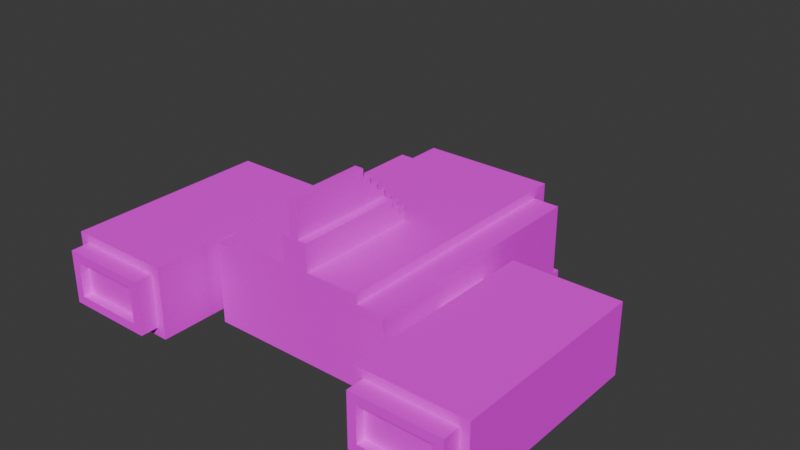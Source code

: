 # Source: SpaceShipVoxel.blend  (saved by Blender 4.5.88; exported with 4.5.12 LTS)
import bpy
from mathutils import Matrix  # noqa: F401  (used for matrix-valued properties, if any)

bpy.ops.wm.read_factory_settings(use_empty=True)
scene = bpy.context.scene
scene.name = 'Scene'

# ---- collections
col_collection = bpy.data.collections.new('Collection'); scene.collection.children.link(col_collection)

# ---- images (referenced by path relative to the original .blend; pixels are not part of the script)
import os
ASSET_DIR = os.environ.get("B2B_ASSET_DIR", "")  # directory of the original .blend (textures are referenced by path, not embedded)
HERE = os.path.dirname(os.path.abspath(__file__))  # packed textures are extracted next to this script under _unpacked/

def load_image(name, relpath, width, height, colorspace="sRGB"):
    """Load a texture the original file referenced (path relative to the .blend, or extracted next to this script)."""
    p = next((c for c in (os.path.join(HERE, relpath), os.path.join(ASSET_DIR, relpath)) if relpath and os.path.exists(c)), "")
    if p:
        img = bpy.data.images.load(p, check_existing=True)
        img.name = name
    else:  # same state as the original file: an image datablock whose file is absent (Cycles renders it pink)
        img = bpy.data.images.new(name, width, height)
        img.source = "FILE"
        img.filepath = "//" + (relpath or name)
    img.colorspace_settings.name = colorspace
    return img
img_playership_png = load_image('PlayerShip.png', 'PlayerShip.png', 1024, 1024, 'sRGB')

# ---- materials (node trees are filled in below, after node groups)
mat_palette = bpy.data.materials.new('palette')
mat_palette.diffuse_color = (1.0, 1.0, 1.0, 1.0)
mat_palette.roughness = 1.0

# ---- material node trees
mat_palette.use_nodes = True; mat_palette.node_tree.nodes.clear()
_N = mat_palette.node_tree.nodes; _L = mat_palette.node_tree.links
n0 = _N.new('ShaderNodeBsdfPrincipled'); n0.name = 'Principled BSDF'; n0.location = (0, 300)
n0.inputs[2].default_value = 1.0
n0.inputs[13].default_value = 0.0
n1 = _N.new('ShaderNodeOutputMaterial'); n1.name = 'Material Output'; n1.location = (280, 300)
n2 = _N.new('ShaderNodeTexImage'); n2.name = 'Image Texture'; n2.location = (-480, 300)
n2.image = img_playership_png
_L.new(n2.outputs[0], n0.inputs[0])
_L.new(n0.outputs[0], n1.inputs[0])
n1.is_active_output = True

# ---- world
world_world = bpy.data.worlds.new('World'); scene.world = world_world
world_world.use_nodes = True; world_world.node_tree.nodes.clear()
_N = world_world.node_tree.nodes; _L = world_world.node_tree.links
n0 = _N.new('ShaderNodeOutputWorld'); n0.name = 'World Output'; n0.location = (200, 100)
n1 = _N.new('ShaderNodeBackground'); n1.name = 'Background'; n1.location = (-200, 100)
n1.inputs[0].default_value = (0.05088, 0.05088, 0.05088, 1.0)
_L.new(n1.outputs[0], n0.inputs[0])
n0.is_active_output = True
world_world.color = (0.05088, 0.05088, 0.05088)
world_world.sun_shadow_jitter_overblur = 0.0

# ---- meshes
me_untitled = bpy.data.meshes.new('Untitled')
me_untitled.from_pydata([(-0.6125, -0.4522, -0.03429), (-0.6125, -0.4022, -0.03429), (-0.6125, -0.2522, -0.03429), (-0.6125, 0.1228, -0.03429), (-0.6125, -0.4522, 0.1657), (-0.6125, -0.4022, 0.1657), (-0.6125, -0.2522, 0.1657), (-0.6125, 0.1228, 0.1657), (-0.5875, -0.5022, -0.009292), (-0.5875, -0.4522, -0.009292), (-0.5875, -0.5022, 0.1407), (-0.5875, -0.4522, 0.1407), (-0.3625, -0.5022, 0.01571), (-0.3625, -0.4772, 0.01571), (-0.3625, 0.07281, 0.01571), (-0.3625, 0.09781, 0.01571), (-0.3625, -0.5022, 0.1157), (-0.3625, -0.4772, 0.1157), (-0.3625, 0.07281, 0.1157), (-0.3625, 0.09781, 0.1157), (-0.3375, 0.09781, -0.009292), (-0.3375, 0.1228, -0.009292), (-0.3375, 0.09781, 0.1407), (-0.3375, 0.1228, 0.1407), (-0.2625, -0.3022, -0.03429), (-0.2625, 0.3978, -0.03429), (-0.2625, 0.4228, -0.03429), (-0.2625, 0.3978, -0.009292), (-0.2625, 0.4228, -0.009292), (-0.2625, -0.3022, 0.04071), (-0.2625, 0.3978, 0.04071), (-0.2625, -0.1022, 0.06571), (-0.2625, 0.07281, 0.06571), (-0.2625, -0.1022, 0.1157), (-0.2625, 0.07281, 0.1157), (-0.2625, -0.3022, 0.1907), (-0.2625, 0.3978, 0.1907), (-0.1875, 0.3978, 0.06571), (-0.1875, 0.4478, 0.06571), (-0.1875, -0.3022, 0.1907), (-0.1875, 0.09781, 0.1907), (-0.1875, 0.3978, 0.1907), (-0.1875, -0.3022, 0.2157), (-0.1875, 0.09781, 0.2157), (-0.1875, 0.4478, 0.2157), (-0.0875, 0.3978, -0.009292), (-0.0875, 0.4228, -0.009292), (-0.0875, 0.3978, 0.04071), (-0.0875, 0.4228, 0.04071), (-0.0625, 0.4228, -0.03429), (-0.0625, 0.5478, -0.03429), (-0.0625, 0.5978, -0.03429), (-0.0625, 0.6478, -0.03429), (-0.0625, 0.4228, 0.04071), (-0.0625, 0.5478, 0.04071), (-0.0625, 0.5978, 0.04071), (-0.0625, 0.6478, 0.04071), (-0.0375, -0.3022, 0.2157), (-0.0375, 0.04781, 0.2157), (-0.0375, 0.02281, 0.2407), (-0.0375, 0.04781, 0.2407), (-0.0375, -0.00219, 0.2657), (-0.0375, 0.02281, 0.2657), (-0.0375, -0.3022, 0.2907), (-0.0375, -0.00219, 0.2907), (-0.0125, 0.04781, 0.2157), (-0.0125, 0.07281, 0.2157), (-0.0125, 0.02281, 0.2407), (-0.0125, 0.04781, 0.2407), (-0.0125, 0.07281, 0.2407), (-0.0125, -0.00219, 0.2657), (-0.0125, 0.02281, 0.2657), (-0.0125, 0.04781, 0.2657), (-0.0125, -0.3022, 0.2907), (-0.0125, -0.00219, 0.2907), (-0.0125, 0.02281, 0.2907), (-0.0125, -0.02719, 0.3157), (-0.0125, -0.00219, 0.3157), (-0.0125, -0.05219, 0.3407), (-0.0125, -0.02719, 0.3407), (-0.0125, -0.07719, 0.3657), (-0.0125, -0.05219, 0.3657), (-0.0125, -0.3022, 0.3907), (-0.0125, -0.07719, 0.3907), (0.0375, 0.5978, -0.009292), (0.0375, 0.6478, -0.009292), (0.0375, 0.5978, 0.01571), (0.0375, 0.6478, 0.01571), (0.3125, -0.4522, -0.03429), (0.3125, -0.4022, -0.03429), (0.3125, -0.2522, -0.03429), (0.3125, 0.1228, -0.03429), (0.3125, -0.1022, 0.06571), (0.3125, 0.07281, 0.06571), (0.3125, -0.1022, 0.1157), (0.3125, 0.07281, 0.1157), (0.3125, -0.4522, 0.1657), (0.3125, -0.4022, 0.1657), (0.3125, -0.2522, 0.1657), (0.3125, 0.1228, 0.1657), (0.3375, -0.5022, -0.009292), (0.3375, -0.4522, -0.009292), (0.3375, -0.5022, 0.1407), (0.3375, -0.4522, 0.1407), (0.5625, -0.5022, 0.01571), (0.5625, -0.4772, 0.01571), (0.5625, 0.07281, 0.01571), (0.5625, 0.09781, 0.01571), (0.5625, -0.5022, 0.1157), (0.5625, -0.4772, 0.1157), (0.5625, 0.07281, 0.1157), (0.5625, 0.09781, 0.1157), (0.5875, 0.09781, -0.009292), (0.5875, 0.1228, -0.009292), (0.5875, 0.09781, 0.1407), (0.5875, 0.1228, 0.1407), (-0.5875, 0.09781, -0.009292), (-0.5875, 0.1228, -0.009292), (-0.5875, 0.09781, 0.1407), (-0.5875, 0.1228, 0.1407), (-0.5625, -0.5022, 0.01571), (-0.5625, -0.4772, 0.01571), (-0.5625, 0.07281, 0.01571), (-0.5625, 0.09781, 0.01571), (-0.5625, -0.5022, 0.1157), (-0.5625, -0.4772, 0.1157), (-0.5625, 0.07281, 0.1157), (-0.5625, 0.09781, 0.1157), (-0.3375, -0.5022, -0.009292), (-0.3375, -0.4522, -0.009292), (-0.3375, -0.5022, 0.1407), (-0.3375, -0.4522, 0.1407), (-0.3125, -0.4522, -0.03429), (-0.3125, -0.4022, -0.03429), (-0.3125, -0.2522, -0.03429), (-0.3125, 0.1228, -0.03429), (-0.3125, -0.1022, 0.06571), (-0.3125, 0.07281, 0.06571), (-0.3125, -0.1022, 0.1157), (-0.3125, 0.07281, 0.1157), (-0.3125, -0.4522, 0.1657), (-0.3125, -0.4022, 0.1657), (-0.3125, -0.2522, 0.1657), (-0.3125, 0.1228, 0.1657), (-0.0375, 0.5978, -0.009292), (-0.0375, 0.6478, -0.009292), (-0.0375, 0.5978, 0.01571), (-0.0375, 0.6478, 0.01571), (0.0125, 0.04781, 0.2157), (0.0125, 0.07281, 0.2157), (0.0125, 0.02281, 0.2407), (0.0125, 0.04781, 0.2407), (0.0125, 0.07281, 0.2407), (0.0125, -0.00219, 0.2657), (0.0125, 0.02281, 0.2657), (0.0125, 0.04781, 0.2657), (0.0125, -0.3022, 0.2907), (0.0125, -0.00219, 0.2907), (0.0125, 0.02281, 0.2907), (0.0125, -0.02719, 0.3157), (0.0125, -0.00219, 0.3157), (0.0125, -0.05219, 0.3407), (0.0125, -0.02719, 0.3407), (0.0125, -0.07719, 0.3657), (0.0125, -0.05219, 0.3657), (0.0125, -0.3022, 0.3907), (0.0125, -0.07719, 0.3907), (0.0375, -0.3022, 0.2157), (0.0375, 0.04781, 0.2157), (0.0375, 0.02281, 0.2407), (0.0375, 0.04781, 0.2407), (0.0375, -0.00219, 0.2657), (0.0375, 0.02281, 0.2657), (0.0375, -0.3022, 0.2907), (0.0375, -0.00219, 0.2907), (0.0625, 0.4228, -0.03429), (0.0625, 0.5478, -0.03429), (0.0625, 0.5978, -0.03429), (0.0625, 0.6478, -0.03429), (0.0625, 0.4228, 0.04071), (0.0625, 0.5478, 0.04071), (0.0625, 0.5978, 0.04071), (0.0625, 0.6478, 0.04071), (0.0875, 0.3978, -0.009292), (0.0875, 0.4228, -0.009292), (0.0875, 0.3978, 0.04071), (0.0875, 0.4228, 0.04071), (0.1875, 0.3978, 0.06571), (0.1875, 0.4478, 0.06571), (0.1875, -0.3022, 0.1907), (0.1875, 0.09781, 0.1907), (0.1875, 0.3978, 0.1907), (0.1875, -0.3022, 0.2157), (0.1875, 0.09781, 0.2157), (0.1875, 0.4478, 0.2157), (0.2625, -0.3022, -0.03429), (0.2625, 0.3978, -0.03429), (0.2625, 0.4228, -0.03429), (0.2625, 0.3978, -0.009292), (0.2625, 0.4228, -0.009292), (0.2625, -0.3022, 0.04071), (0.2625, 0.3978, 0.04071), (0.2625, -0.1022, 0.06571), (0.2625, 0.07281, 0.06571), (0.2625, -0.1022, 0.1157), (0.2625, 0.07281, 0.1157), (0.2625, -0.3022, 0.1907), (0.2625, 0.3978, 0.1907), (0.3375, 0.09781, -0.009292), (0.3375, 0.1228, -0.009292), (0.3375, 0.09781, 0.1407), (0.3375, 0.1228, 0.1407), (0.3625, -0.5022, 0.01571), (0.3625, -0.4772, 0.01571), (0.3625, 0.07281, 0.01571), (0.3625, 0.09781, 0.01571), (0.3625, -0.5022, 0.1157), (0.3625, -0.4772, 0.1157), (0.3625, 0.07281, 0.1157), (0.3625, 0.09781, 0.1157), (0.5875, -0.5022, -0.009292), (0.5875, -0.4522, -0.009292), (0.5875, -0.5022, 0.1407), (0.5875, -0.4522, 0.1407), (0.6125, -0.4522, -0.03429), (0.6125, -0.4022, -0.03429), (0.6125, -0.2522, -0.03429), (0.6125, 0.1228, -0.03429), (0.6125, -0.4522, 0.1657), (0.6125, -0.4022, 0.1657), (0.6125, -0.2522, 0.1657), (0.6125, 0.1228, 0.1657), (-0.5875, -0.5022, -0.009292), (-0.5875, -0.5022, 0.1407), (-0.5625, -0.5022, 0.01571), (-0.5625, -0.5022, 0.1157), (-0.3625, -0.5022, 0.01571), (-0.3625, -0.5022, 0.1157), (-0.3375, -0.5022, -0.009292), (-0.3375, -0.5022, 0.1407), (0.3375, -0.5022, -0.009292), (0.3375, -0.5022, 0.1407), (0.3625, -0.5022, 0.01571), (0.3625, -0.5022, 0.1157), (0.5625, -0.5022, 0.01571), (0.5625, -0.5022, 0.1157), (0.5875, -0.5022, -0.009292), (0.5875, -0.5022, 0.1407), (-0.5625, -0.4772, 0.01571), (-0.5625, -0.4772, 0.1157), (-0.3625, -0.4772, 0.01571), (-0.3625, -0.4772, 0.1157), (0.3625, -0.4772, 0.01571), (0.3625, -0.4772, 0.1157), (0.5625, -0.4772, 0.01571), (0.5625, -0.4772, 0.1157), (-0.6125, -0.4522, -0.03429), (-0.6125, -0.4522, 0.1657), (-0.5875, -0.4522, -0.009292), (-0.5875, -0.4522, 0.1407), (-0.3375, -0.4522, -0.009292), (-0.3375, -0.4522, 0.1407), (-0.3125, -0.4522, -0.03429), (-0.3125, -0.4522, 0.1657), (0.3125, -0.4522, -0.03429), (0.3125, -0.4522, 0.1657), (0.3375, -0.4522, -0.009292), (0.3375, -0.4522, 0.1407), (0.5875, -0.4522, -0.009292), (0.5875, -0.4522, 0.1407), (0.6125, -0.4522, -0.03429), (0.6125, -0.4522, 0.1657), (-0.2625, -0.3022, -0.03429), (-0.2625, -0.3022, 0.04071), (-0.2625, -0.3022, 0.1907), (-0.1875, -0.3022, 0.1907), (-0.1875, -0.3022, 0.2157), (-0.0375, -0.3022, 0.2157), (-0.0375, -0.3022, 0.2907), (-0.0125, -0.3022, 0.2907), (-0.0125, -0.3022, 0.3907), (0.0125, -0.3022, 0.2907), (0.0125, -0.3022, 0.3907), (0.0375, -0.3022, 0.2157), (0.0375, -0.3022, 0.2907), (0.1875, -0.3022, 0.1907), (0.1875, -0.3022, 0.2157), (0.2625, -0.3022, -0.03429), (0.2625, -0.3022, 0.04071), (0.2625, -0.3022, 0.1907), (-0.3125, -0.1022, 0.06571), (-0.3125, -0.1022, 0.1157), (-0.2625, -0.1022, 0.06571), (-0.2625, -0.1022, 0.1157), (0.2625, -0.1022, 0.06571), (0.2625, -0.1022, 0.1157), (0.3125, -0.1022, 0.06571), (0.3125, -0.1022, 0.1157), (-0.0125, -0.07719, 0.3657), (-0.0125, -0.07719, 0.3907), (0.0125, -0.07719, 0.3657), (0.0125, -0.07719, 0.3907), (-0.0125, -0.05219, 0.3407), (-0.0125, -0.05219, 0.3657), (0.0125, -0.05219, 0.3407), (0.0125, -0.05219, 0.3657), (-0.0125, -0.02719, 0.3157), (-0.0125, -0.02719, 0.3407), (0.0125, -0.02719, 0.3157), (0.0125, -0.02719, 0.3407), (-0.0375, -0.00219, 0.2657), (-0.0375, -0.00219, 0.2907), (-0.0125, -0.00219, 0.2657), (-0.0125, -0.00219, 0.2907), (-0.0125, -0.00219, 0.3157), (0.0125, -0.00219, 0.2657), (0.0125, -0.00219, 0.2907), (0.0125, -0.00219, 0.3157), (0.0375, -0.00219, 0.2657), (0.0375, -0.00219, 0.2907), (-0.0375, 0.02281, 0.2407), (-0.0375, 0.02281, 0.2657), (-0.0125, 0.02281, 0.2407), (-0.0125, 0.02281, 0.2657), (-0.0125, 0.02281, 0.2907), (0.0125, 0.02281, 0.2407), (0.0125, 0.02281, 0.2657), (0.0125, 0.02281, 0.2907), (0.0375, 0.02281, 0.2407), (0.0375, 0.02281, 0.2657), (-0.0375, 0.04781, 0.2157), (-0.0375, 0.04781, 0.2407), (-0.0125, 0.04781, 0.2157), (-0.0125, 0.04781, 0.2407), (-0.0125, 0.04781, 0.2657), (0.0125, 0.04781, 0.2157), (0.0125, 0.04781, 0.2407), (0.0125, 0.04781, 0.2657), (0.0375, 0.04781, 0.2157), (0.0375, 0.04781, 0.2407), (-0.5625, 0.07281, 0.01571), (-0.5625, 0.07281, 0.1157), (-0.3625, 0.07281, 0.01571), (-0.3625, 0.07281, 0.1157), (-0.3125, 0.07281, 0.06571), (-0.3125, 0.07281, 0.1157), (-0.2625, 0.07281, 0.06571), (-0.2625, 0.07281, 0.1157), (-0.0125, 0.07281, 0.2157), (-0.0125, 0.07281, 0.2407), (0.0125, 0.07281, 0.2157), (0.0125, 0.07281, 0.2407), (0.2625, 0.07281, 0.06571), (0.2625, 0.07281, 0.1157), (0.3125, 0.07281, 0.06571), (0.3125, 0.07281, 0.1157), (0.3625, 0.07281, 0.01571), (0.3625, 0.07281, 0.1157), (0.5625, 0.07281, 0.01571), (0.5625, 0.07281, 0.1157), (-0.5875, 0.09781, -0.009292), (-0.5875, 0.09781, 0.1407), (-0.5625, 0.09781, 0.01571), (-0.5625, 0.09781, 0.1157), (-0.3625, 0.09781, 0.01571), (-0.3625, 0.09781, 0.1157), (-0.3375, 0.09781, -0.009292), (-0.3375, 0.09781, 0.1407), (0.3375, 0.09781, -0.009292), (0.3375, 0.09781, 0.1407), (0.3625, 0.09781, 0.01571), (0.3625, 0.09781, 0.1157), (0.5625, 0.09781, 0.01571), (0.5625, 0.09781, 0.1157), (0.5875, 0.09781, -0.009292), (0.5875, 0.09781, 0.1407), (-0.6125, 0.1228, -0.03429), (-0.6125, 0.1228, 0.1657), (-0.5875, 0.1228, -0.009292), (-0.5875, 0.1228, 0.1407), (-0.3375, 0.1228, -0.009292), (-0.3375, 0.1228, 0.1407), (-0.3125, 0.1228, -0.03429), (-0.3125, 0.1228, 0.1657), (0.3125, 0.1228, -0.03429), (0.3125, 0.1228, 0.1657), (0.3375, 0.1228, -0.009292), (0.3375, 0.1228, 0.1407), (0.5875, 0.1228, -0.009292), (0.5875, 0.1228, 0.1407), (0.6125, 0.1228, -0.03429), (0.6125, 0.1228, 0.1657), (-0.2625, 0.3978, -0.009292), (-0.2625, 0.3978, 0.04071), (-0.2625, 0.3978, 0.1907), (-0.1875, 0.3978, 0.06571), (-0.1875, 0.3978, 0.1907), (-0.0875, 0.3978, -0.009292), (-0.0875, 0.3978, 0.04071), (0.0875, 0.3978, -0.009292), (0.0875, 0.3978, 0.04071), (0.1875, 0.3978, 0.06571), (0.1875, 0.3978, 0.1907), (0.2625, 0.3978, -0.009292), (0.2625, 0.3978, 0.04071), (0.2625, 0.3978, 0.1907), (-0.2625, 0.4228, -0.03429), (-0.2625, 0.4228, -0.009292), (-0.0875, 0.4228, -0.009292), (-0.0875, 0.4228, 0.04071), (-0.0625, 0.4228, -0.03429), (-0.0625, 0.4228, 0.04071), (0.0625, 0.4228, -0.03429), (0.0625, 0.4228, 0.04071), (0.0875, 0.4228, -0.009292), (0.0875, 0.4228, 0.04071), (0.2625, 0.4228, -0.03429), (0.2625, 0.4228, -0.009292), (-0.1875, 0.4478, 0.06571), (-0.1875, 0.4478, 0.2157), (0.1875, 0.4478, 0.06571), (0.1875, 0.4478, 0.2157), (-0.0375, 0.5978, -0.009292), (-0.0375, 0.5978, 0.01571), (0.0375, 0.5978, -0.009292), (0.0375, 0.5978, 0.01571), (-0.0625, 0.6478, -0.03429), (-0.0625, 0.6478, 0.04071), (-0.0375, 0.6478, -0.009292), (-0.0375, 0.6478, 0.01571), (0.0375, 0.6478, -0.009292), (0.0375, 0.6478, 0.01571), (0.0625, 0.6478, -0.03429), (0.0625, 0.6478, 0.04071), (-0.6125, -0.4522, -0.03429), (-0.3125, -0.4522, -0.03429), (0.3125, -0.4522, -0.03429), (0.6125, -0.4522, -0.03429), (-0.6125, -0.4022, -0.03429), (-0.3125, -0.4022, -0.03429), (0.3125, -0.4022, -0.03429), (0.6125, -0.4022, -0.03429), (-0.2625, -0.3022, -0.03429), (0.2625, -0.3022, -0.03429), (-0.6125, -0.2522, -0.03429), (-0.3125, -0.2522, -0.03429), (0.3125, -0.2522, -0.03429), (0.6125, -0.2522, -0.03429), (-0.6125, 0.1228, -0.03429), (-0.3125, 0.1228, -0.03429), (0.3125, 0.1228, -0.03429), (0.6125, 0.1228, -0.03429), (-0.2625, 0.3978, -0.03429), (0.2625, 0.3978, -0.03429), (-0.2625, 0.4228, -0.03429), (-0.0625, 0.4228, -0.03429), (0.0625, 0.4228, -0.03429), (0.2625, 0.4228, -0.03429), (-0.0625, 0.5478, -0.03429), (0.0625, 0.5478, -0.03429), (-0.0625, 0.5978, -0.03429), (0.0625, 0.5978, -0.03429), (-0.0625, 0.6478, -0.03429), (0.0625, 0.6478, -0.03429), (-0.5875, -0.5022, -0.009292), (-0.3375, -0.5022, -0.009292), (0.3375, -0.5022, -0.009292), (0.5875, -0.5022, -0.009292), (-0.5875, -0.4522, -0.009292), (-0.3375, -0.4522, -0.009292), (0.3375, -0.4522, -0.009292), (0.5875, -0.4522, -0.009292), (-0.0375, 0.5978, 0.01571), (0.0375, 0.5978, 0.01571), (-0.0375, 0.6478, 0.01571), (0.0375, 0.6478, 0.01571), (-0.3125, -0.1022, 0.06571), (-0.2625, -0.1022, 0.06571), (0.2625, -0.1022, 0.06571), (0.3125, -0.1022, 0.06571), (-0.3125, 0.07281, 0.06571), (-0.2625, 0.07281, 0.06571), (0.2625, 0.07281, 0.06571), (0.3125, 0.07281, 0.06571), (-0.1875, 0.3978, 0.06571), (0.1875, 0.3978, 0.06571), (-0.1875, 0.4478, 0.06571), (0.1875, 0.4478, 0.06571), (-0.5625, -0.5022, 0.1157), (-0.3625, -0.5022, 0.1157), (0.3625, -0.5022, 0.1157), (0.5625, -0.5022, 0.1157), (-0.5625, -0.4772, 0.1157), (-0.3625, -0.4772, 0.1157), (0.3625, -0.4772, 0.1157), (0.5625, -0.4772, 0.1157), (-0.5625, 0.07281, 0.1157), (-0.3625, 0.07281, 0.1157), (0.3625, 0.07281, 0.1157), (0.5625, 0.07281, 0.1157), (-0.5625, 0.09781, 0.1157), (-0.3625, 0.09781, 0.1157), (0.3625, 0.09781, 0.1157), (0.5625, 0.09781, 0.1157), (-0.5875, 0.09781, 0.1407), (-0.3375, 0.09781, 0.1407), (0.3375, 0.09781, 0.1407), (0.5875, 0.09781, 0.1407), (-0.5875, 0.1228, 0.1407), (-0.3375, 0.1228, 0.1407), (0.3375, 0.1228, 0.1407), (0.5875, 0.1228, 0.1407), (-0.5875, 0.09781, -0.009292), (-0.3375, 0.09781, -0.009292), (0.3375, 0.09781, -0.009292), (0.5875, 0.09781, -0.009292), (-0.5875, 0.1228, -0.009292), (-0.3375, 0.1228, -0.009292), (0.3375, 0.1228, -0.009292), (0.5875, 0.1228, -0.009292), (-0.2625, 0.3978, -0.009292), (-0.0875, 0.3978, -0.009292), (0.0875, 0.3978, -0.009292), (0.2625, 0.3978, -0.009292), (-0.2625, 0.4228, -0.009292), (-0.0875, 0.4228, -0.009292), (0.0875, 0.4228, -0.009292), (0.2625, 0.4228, -0.009292), (-0.0375, 0.5978, -0.009292), (0.0375, 0.5978, -0.009292), (-0.0375, 0.6478, -0.009292), (0.0375, 0.6478, -0.009292), (-0.5625, -0.5022, 0.01571), (-0.3625, -0.5022, 0.01571), (0.3625, -0.5022, 0.01571), (0.5625, -0.5022, 0.01571), (-0.5625, -0.4772, 0.01571), (-0.3625, -0.4772, 0.01571), (0.3625, -0.4772, 0.01571), (0.5625, -0.4772, 0.01571), (-0.5625, 0.07281, 0.01571), (-0.3625, 0.07281, 0.01571), (0.3625, 0.07281, 0.01571), (0.5625, 0.07281, 0.01571), (-0.5625, 0.09781, 0.01571), (-0.3625, 0.09781, 0.01571), (0.3625, 0.09781, 0.01571), (0.5625, 0.09781, 0.01571), (-0.0875, 0.3978, 0.04071), (0.0875, 0.3978, 0.04071), (-0.0875, 0.4228, 0.04071), (-0.0625, 0.4228, 0.04071), (0.0625, 0.4228, 0.04071), (0.0875, 0.4228, 0.04071), (-0.0625, 0.5478, 0.04071), (0.0625, 0.5478, 0.04071), (-0.0625, 0.5978, 0.04071), (0.0625, 0.5978, 0.04071), (-0.0625, 0.6478, 0.04071), (0.0625, 0.6478, 0.04071), (-0.3125, -0.1022, 0.1157), (-0.2625, -0.1022, 0.1157), (0.2625, -0.1022, 0.1157), (0.3125, -0.1022, 0.1157), (-0.3125, 0.07281, 0.1157), (-0.2625, 0.07281, 0.1157), (0.2625, 0.07281, 0.1157), (0.3125, 0.07281, 0.1157), (-0.5875, -0.5022, 0.1407), (-0.3375, -0.5022, 0.1407), (0.3375, -0.5022, 0.1407), (0.5875, -0.5022, 0.1407), (-0.5875, -0.4522, 0.1407), (-0.3375, -0.4522, 0.1407), (0.3375, -0.4522, 0.1407), (0.5875, -0.4522, 0.1407), (-0.6125, -0.4522, 0.1657), (-0.3125, -0.4522, 0.1657), (0.3125, -0.4522, 0.1657), (0.6125, -0.4522, 0.1657), (-0.6125, -0.4022, 0.1657), (-0.3125, -0.4022, 0.1657), (0.3125, -0.4022, 0.1657), (0.6125, -0.4022, 0.1657), (-0.6125, -0.2522, 0.1657), (-0.3125, -0.2522, 0.1657), (0.3125, -0.2522, 0.1657), (0.6125, -0.2522, 0.1657), (-0.6125, 0.1228, 0.1657), (-0.3125, 0.1228, 0.1657), (0.3125, 0.1228, 0.1657), (0.6125, 0.1228, 0.1657), (-0.2625, -0.3022, 0.1907), (-0.1875, -0.3022, 0.1907), (0.1875, -0.3022, 0.1907), (0.2625, -0.3022, 0.1907), (-0.1875, 0.09781, 0.1907), (0.1875, 0.09781, 0.1907), (-0.2625, 0.3978, 0.1907), (-0.1875, 0.3978, 0.1907), (0.1875, 0.3978, 0.1907), (0.2625, 0.3978, 0.1907), (-0.1875, -0.3022, 0.2157), (-0.0375, -0.3022, 0.2157), (0.0375, -0.3022, 0.2157), (0.1875, -0.3022, 0.2157), (-0.0375, 0.04781, 0.2157), (-0.0125, 0.04781, 0.2157), (0.0125, 0.04781, 0.2157), (0.0375, 0.04781, 0.2157), (-0.0125, 0.07281, 0.2157), (0.0125, 0.07281, 0.2157), (-0.1875, 0.09781, 0.2157), (0.1875, 0.09781, 0.2157), (-0.1875, 0.4478, 0.2157), (0.1875, 0.4478, 0.2157), (-0.0375, 0.02281, 0.2407), (-0.0125, 0.02281, 0.2407), (0.0125, 0.02281, 0.2407), (0.0375, 0.02281, 0.2407), (-0.0375, 0.04781, 0.2407), (-0.0125, 0.04781, 0.2407), (0.0125, 0.04781, 0.2407), (0.0375, 0.04781, 0.2407), (-0.0125, 0.07281, 0.2407), (0.0125, 0.07281, 0.2407), (-0.0375, -0.00219, 0.2657), (-0.0125, -0.00219, 0.2657), (0.0125, -0.00219, 0.2657), (0.0375, -0.00219, 0.2657), (-0.0375, 0.02281, 0.2657), (-0.0125, 0.02281, 0.2657), (0.0125, 0.02281, 0.2657), (0.0375, 0.02281, 0.2657), (-0.0125, 0.04781, 0.2657), (0.0125, 0.04781, 0.2657), (-0.0375, -0.3022, 0.2907), (-0.0125, -0.3022, 0.2907), (0.0125, -0.3022, 0.2907), (0.0375, -0.3022, 0.2907), (-0.0375, -0.00219, 0.2907), (-0.0125, -0.00219, 0.2907), (0.0125, -0.00219, 0.2907), (0.0375, -0.00219, 0.2907), (-0.0125, 0.02281, 0.2907), (0.0125, 0.02281, 0.2907), (-0.0125, -0.02719, 0.3157), (0.0125, -0.02719, 0.3157), (-0.0125, -0.00219, 0.3157), (0.0125, -0.00219, 0.3157), (-0.0125, -0.05219, 0.3407), (0.0125, -0.05219, 0.3407), (-0.0125, -0.02719, 0.3407), (0.0125, -0.02719, 0.3407), (-0.0125, -0.07719, 0.3657), (0.0125, -0.07719, 0.3657), (-0.0125, -0.05219, 0.3657), (0.0125, -0.05219, 0.3657), (-0.0125, -0.3022, 0.3907), (0.0125, -0.3022, 0.3907), (-0.0125, -0.07719, 0.3907), (0.0125, -0.07719, 0.3907)], [], [(4, 1, 0), (5, 2, 1), (5, 1, 4), (6, 3, 2), (6, 2, 5), (7, 3, 6), (10, 9, 8), (11, 9, 10), (16, 13, 12), (17, 13, 16), (18, 15, 14), (19, 15, 18), (22, 21, 20), (23, 21, 22), (27, 25, 24), (27, 26, 25), (28, 26, 27), (29, 27, 24), (30, 27, 29), (31, 30, 29), (32, 30, 31), (33, 31, 29), (34, 30, 32), (35, 33, 29), (35, 34, 33), (36, 30, 34), (36, 34, 35), (41, 38, 37), (42, 40, 39), (43, 41, 40), (43, 40, 42), (44, 38, 41), (44, 41, 43), (47, 46, 45), (48, 46, 47), (53, 50, 49), (54, 51, 50), (54, 50, 53), (55, 52, 51), (55, 51, 54), (56, 52, 55), (59, 58, 57), (60, 58, 59), (61, 59, 57), (62, 59, 61), (63, 61, 57), (64, 61, 63), (68, 66, 65), (69, 66, 68), (71, 68, 67), (72, 68, 71), (74, 71, 70), (75, 71, 74), (76, 74, 73), (77, 74, 76), (78, 76, 73), (79, 76, 78), (80, 78, 73), (81, 78, 80), (82, 80, 73), (83, 80, 82), (86, 85, 84), (87, 85, 86), (92, 91, 90), (93, 91, 92), (94, 92, 90), (95, 91, 93), (96, 89, 88), (97, 90, 89), (97, 89, 96), (98, 95, 94), (98, 90, 97), (98, 94, 90), (99, 91, 95), (99, 95, 98), (102, 101, 100), (103, 101, 102), (108, 105, 104), (109, 105, 108), (110, 107, 106), (111, 107, 110), (114, 113, 112), (115, 113, 114), (116, 117, 118), (118, 117, 119), (120, 121, 124), (124, 121, 125), (122, 123, 126), (126, 123, 127), (128, 129, 130), (130, 129, 131), (134, 135, 136), (136, 135, 137), (134, 136, 138), (137, 135, 139), (132, 133, 140), (133, 134, 141), (140, 133, 141), (138, 139, 142), (141, 134, 142), (134, 138, 142), (139, 135, 143), (142, 139, 143), (144, 145, 146), (146, 145, 147), (148, 149, 151), (151, 149, 152), (150, 151, 154), (154, 151, 155), (153, 154, 157), (157, 154, 158), (156, 157, 159), (159, 157, 160), (156, 159, 161), (161, 159, 162), (156, 161, 163), (163, 161, 164), (156, 163, 165), (165, 163, 166), (167, 168, 169), (169, 168, 170), (167, 169, 171), (171, 169, 172), (167, 171, 173), (173, 171, 174), (175, 176, 179), (176, 177, 180), (179, 176, 180), (177, 178, 181), (180, 177, 181), (181, 178, 182), (183, 184, 185), (185, 184, 186), (187, 188, 191), (189, 190, 192), (190, 191, 193), (192, 190, 193), (191, 188, 194), (193, 191, 194), (195, 196, 198), (196, 197, 198), (198, 197, 199), (195, 198, 200), (200, 198, 201), (200, 201, 202), (202, 201, 203), (200, 202, 204), (203, 201, 205), (200, 204, 206), (204, 205, 206), (205, 201, 207), (206, 205, 207), (208, 209, 210), (210, 209, 211), (212, 213, 216), (216, 213, 217), (214, 215, 218), (218, 215, 219), (220, 221, 222), (222, 221, 223), (224, 225, 228), (225, 226, 229), (228, 225, 229), (226, 227, 230), (229, 226, 230), (230, 227, 231), (234, 233, 232), (235, 233, 234), (236, 234, 232), (237, 233, 235), (238, 236, 232), (238, 237, 236), (239, 233, 237), (239, 237, 238), (242, 241, 240), (243, 241, 242), (244, 242, 240), (245, 241, 243), (246, 244, 240), (246, 245, 244), (247, 241, 245), (247, 245, 246), (250, 249, 248), (251, 249, 250), (254, 253, 252), (255, 253, 254), (258, 257, 256), (259, 257, 258), (260, 258, 256), (261, 257, 259), (262, 260, 256), (262, 261, 260), (263, 257, 261), (263, 261, 262), (266, 265, 264), (267, 265, 266), (268, 266, 264), (269, 265, 267), (270, 268, 264), (270, 269, 268), (271, 265, 269), (271, 269, 270), (275, 274, 273), (277, 276, 275), (279, 278, 277), (281, 279, 277), (281, 280, 279), (282, 280, 281), (283, 277, 275), (283, 281, 277), (284, 281, 283), (285, 275, 273), (285, 283, 275), (286, 283, 285), (287, 273, 272), (288, 285, 273), (288, 273, 287), (289, 285, 288), (292, 291, 290), (293, 291, 292), (296, 295, 294), (297, 295, 296), (298, 299, 300), (300, 299, 301), (302, 303, 304), (304, 303, 305), (306, 307, 308), (308, 307, 309), (310, 311, 312), (312, 311, 313), (313, 314, 316), (316, 314, 317), (315, 316, 318), (318, 316, 319), (320, 321, 322), (322, 321, 323), (323, 324, 326), (326, 324, 327), (325, 326, 328), (328, 326, 329), (330, 331, 332), (332, 331, 333), (333, 334, 336), (336, 334, 337), (335, 336, 338), (338, 336, 339), (340, 341, 342), (342, 341, 343), (344, 345, 346), (346, 345, 347), (348, 349, 350), (350, 349, 351), (352, 353, 354), (354, 353, 355), (356, 357, 358), (358, 357, 359), (360, 361, 362), (362, 361, 363), (360, 362, 364), (363, 361, 365), (360, 364, 366), (364, 365, 366), (365, 361, 367), (366, 365, 367), (368, 369, 370), (370, 369, 371), (368, 370, 372), (371, 369, 373), (368, 372, 374), (372, 373, 374), (373, 369, 375), (374, 373, 375), (376, 377, 378), (378, 377, 379), (376, 378, 380), (379, 377, 381), (376, 380, 382), (380, 381, 382), (381, 377, 383), (382, 381, 383), (384, 385, 386), (386, 385, 387), (384, 386, 388), (387, 385, 389), (384, 388, 390), (388, 389, 390), (389, 385, 391), (390, 389, 391), (393, 394, 395), (395, 394, 396), (392, 393, 397), (393, 395, 398), (397, 393, 398), (398, 395, 400), (400, 395, 401), (399, 400, 403), (401, 402, 404), (403, 400, 404), (400, 401, 404), (404, 402, 405), (406, 407, 408), (406, 408, 410), (408, 409, 410), (410, 409, 411), (412, 413, 414), (414, 413, 415), (412, 414, 416), (416, 414, 417), (418, 419, 420), (420, 419, 421), (422, 423, 424), (424, 423, 425), (426, 427, 428), (428, 427, 429), (426, 428, 430), (429, 427, 431), (426, 430, 432), (430, 431, 432), (431, 427, 433), (432, 431, 433), (438, 435, 434), (439, 435, 438), (440, 437, 436), (441, 437, 440), (444, 439, 438), (445, 439, 444), (446, 441, 440), (447, 441, 446), (448, 445, 444), (449, 445, 448), (450, 447, 446), (451, 447, 450), (452, 443, 442), (453, 443, 452), (454, 453, 452), (455, 453, 454), (456, 453, 455), (457, 453, 456), (458, 456, 455), (459, 456, 458), (460, 459, 458), (461, 459, 460), (462, 461, 460), (463, 461, 462), (468, 465, 464), (469, 465, 468), (470, 467, 466), (471, 467, 470), (474, 473, 472), (475, 473, 474), (480, 477, 476), (481, 477, 480), (482, 479, 478), (483, 479, 482), (486, 485, 484), (487, 485, 486), (492, 489, 488), (493, 489, 492), (494, 491, 490), (495, 491, 494), (500, 497, 496), (501, 497, 500), (502, 499, 498), (503, 499, 502), (508, 505, 504), (509, 505, 508), (510, 507, 506), (511, 507, 510), (512, 513, 516), (516, 513, 517), (514, 515, 518), (518, 515, 519), (520, 521, 524), (524, 521, 525), (522, 523, 526), (526, 523, 527), (528, 529, 530), (530, 529, 531), (532, 533, 536), (536, 533, 537), (534, 535, 538), (538, 535, 539), (540, 541, 544), (544, 541, 545), (542, 543, 546), (546, 543, 547), (548, 549, 550), (550, 549, 551), (551, 549, 552), (552, 549, 553), (551, 552, 554), (554, 552, 555), (554, 555, 556), (556, 555, 557), (556, 557, 558), (558, 557, 559), (560, 561, 564), (564, 561, 565), (562, 563, 566), (566, 563, 567), (568, 569, 572), (572, 569, 573), (570, 571, 574), (574, 571, 575), (576, 577, 580), (580, 577, 581), (578, 579, 582), (582, 579, 583), (580, 581, 584), (584, 581, 585), (582, 583, 586), (586, 583, 587), (584, 585, 588), (588, 585, 589), (586, 587, 590), (590, 587, 591), (592, 593, 596), (594, 595, 597), (592, 596, 598), (598, 596, 599), (597, 595, 600), (600, 595, 601), (602, 603, 606), (604, 605, 609), (606, 607, 610), (608, 609, 611), (606, 610, 612), (610, 611, 612), (602, 606, 612), (611, 609, 613), (612, 611, 613), (609, 605, 613), (612, 613, 614), (614, 613, 615), (616, 617, 620), (620, 617, 621), (618, 619, 622), (622, 619, 623), (621, 622, 624), (624, 622, 625), (626, 627, 630), (630, 627, 631), (628, 629, 632), (632, 629, 633), (631, 632, 634), (634, 632, 635), (636, 637, 640), (640, 637, 641), (638, 639, 642), (642, 639, 643), (641, 642, 644), (644, 642, 645), (646, 647, 648), (648, 647, 649), (650, 651, 652), (652, 651, 653), (654, 655, 656), (656, 655, 657), (658, 659, 660), (660, 659, 661)])
me_untitled.polygons.foreach_set('use_smooth', [True] * 460)
_uv = me_untitled.uv_layers.new(name='UVMap')
_uv.uv.foreach_set('vector', [0.959, 0.5, 0.959, 0.5, 0.959, 0.5, 0.4004, 0.5, 0.4004, 0.5, 0.4004, 0.5, 0.959, 0.5, 0.959, 0.5, 0.959, 0.5, 0.959, 0.5, 0.959, 0.5, 0.959, 0.5, 0.4004, 0.5, 0.4004, 0.5, 0.4004, 0.5, 0.959, 0.5, 0.959, 0.5, 0.959, 0.5, 0.9746, 0.5, 0.9746, 0.5, 0.9746, 0.5, 0.9746, 0.5, 0.9746, 0.5, 0.9746, 0.5, 0.9746, 0.5, 0.9746, 0.5, 0.9746, 0.5, 0.9746, 0.5, 0.9746, 0.5, 0.9746, 0.5, 0.959, 0.5, 0.959, 0.5, 0.959, 0.5, 0.959, 0.5, 0.959, 0.5, 0.959, 0.5, 0.959, 0.5, 0.959, 0.5, 0.959, 0.5, 0.959, 0.5, 0.959, 0.5, 0.959, 0.5, 0.9746, 0.5, 0.9746, 0.5, 0.9746, 0.5, 0.959, 0.5, 0.959, 0.5, 0.959, 0.5, 0.959, 0.5, 0.959, 0.5, 0.959, 0.5, 0.9746, 0.5, 0.9746, 0.5, 0.9746, 0.5, 0.9746, 0.5, 0.9746, 0.5, 0.9746, 0.5, 0.959, 0.5, 0.959, 0.5, 0.959, 0.5, 0.959, 0.5, 0.959, 0.5, 0.959, 0.5, 0.959, 0.5, 0.959, 0.5, 0.959, 0.5, 0.959, 0.5, 0.959, 0.5, 0.959, 0.5, 0.959, 0.5, 0.959, 0.5, 0.959, 0.5, 0.959, 0.5, 0.959, 0.5, 0.959, 0.5, 0.959, 0.5, 0.959, 0.5, 0.959, 0.5, 0.959, 0.5, 0.959, 0.5, 0.959, 0.5, 0.3066, 0.5, 0.3066, 0.5, 0.3066, 0.5, 0.959, 0.5, 0.959, 0.5, 0.959, 0.5, 0.3066, 0.5, 0.3066, 0.5, 0.3066, 0.5, 0.959, 0.5, 0.959, 0.5, 0.959, 0.5, 0.3066, 0.5, 0.3066, 0.5, 0.3066, 0.5, 0.3066, 0.5, 0.3066, 0.5, 0.3066, 0.5, 0.959, 0.5, 0.959, 0.5, 0.959, 0.5, 0.959, 0.5, 0.959, 0.5, 0.959, 0.5, 0.959, 0.5, 0.959, 0.5, 0.959, 0.5, 0.4004, 0.5, 0.4004, 0.5, 0.4004, 0.5, 0.959, 0.5, 0.959, 0.5, 0.959, 0.5, 0.959, 0.5, 0.959, 0.5, 0.959, 0.5, 0.4004, 0.5, 0.4004, 0.5, 0.4004, 0.5, 0.959, 0.5, 0.959, 0.5, 0.959, 0.5, 0.959, 0.5, 0.959, 0.5, 0.959, 0.5, 0.959, 0.5, 0.959, 0.5, 0.959, 0.5, 0.959, 0.5, 0.959, 0.5, 0.959, 0.5, 0.959, 0.5, 0.959, 0.5, 0.959, 0.5, 0.959, 0.5, 0.959, 0.5, 0.959, 0.5, 0.959, 0.5, 0.959, 0.5, 0.959, 0.5, 0.959, 0.5, 0.959, 0.5, 0.959, 0.5, 0.959, 0.5, 0.959, 0.5, 0.959, 0.5, 0.959, 0.5, 0.959, 0.5, 0.959, 0.5, 0.959, 0.5, 0.959, 0.5, 0.959, 0.5, 0.959, 0.5, 0.959, 0.5, 0.959, 0.5, 0.959, 0.5, 0.959, 0.5, 0.959, 0.5, 0.959, 0.5, 0.959, 0.5, 0.959, 0.5, 0.959, 0.5, 0.959, 0.5, 0.959, 0.5, 0.959, 0.5, 0.959, 0.5, 0.959, 0.5, 0.959, 0.5, 0.959, 0.5, 0.959, 0.5, 0.959, 0.5, 0.959, 0.5, 0.959, 0.5, 0.959, 0.5, 0.959, 0.5, 0.959, 0.5, 0.959, 0.5, 0.959, 0.5, 0.959, 0.5, 0.959, 0.5, 0.959, 0.5, 0.959, 0.5, 0.959, 0.5, 0.959, 0.5, 0.959, 0.5, 0.959, 0.5, 0.959, 0.5, 0.959, 0.5, 0.959, 0.5, 0.959, 0.5, 0.959, 0.5, 0.959, 0.5, 0.959, 0.5, 0.959, 0.5, 0.959, 0.5, 0.959, 0.5, 0.959, 0.5, 0.959, 0.5, 0.959, 0.5, 0.959, 0.5, 0.959, 0.5, 0.959, 0.5, 0.959, 0.5, 0.4004, 0.5, 0.4004, 0.5, 0.4004, 0.5, 0.959, 0.5, 0.959, 0.5, 0.959, 0.5, 0.959, 0.5, 0.959, 0.5, 0.959, 0.5, 0.4004, 0.5, 0.4004, 0.5, 0.4004, 0.5, 0.959, 0.5, 0.959, 0.5, 0.959, 0.5, 0.959, 0.5, 0.959, 0.5, 0.959, 0.5, 0.959, 0.5, 0.959, 0.5, 0.959, 0.5, 0.9746, 0.5, 0.9746, 0.5, 0.9746, 0.5, 0.9746, 0.5, 0.9746, 0.5, 0.9746, 0.5, 0.9746, 0.5, 0.9746, 0.5, 0.9746, 0.5, 0.9746, 0.5, 0.9746, 0.5, 0.9746, 0.5, 0.959, 0.5, 0.959, 0.5, 0.959, 0.5, 0.959, 0.5, 0.959, 0.5, 0.959, 0.5, 0.959, 0.5, 0.959, 0.5, 0.959, 0.5, 0.959, 0.5, 0.959, 0.5, 0.959, 0.5, 0.959, 0.5, 0.959, 0.5, 0.959, 0.5, 0.959, 0.5, 0.959, 0.5, 0.959, 0.5, 0.9746, 0.5, 0.9746, 0.5, 0.9746, 0.5, 0.9746, 0.5, 0.9746, 0.5, 0.9746, 0.5, 0.959, 0.5, 0.959, 0.5, 0.959, 0.5, 0.959, 0.5, 0.959, 0.5, 0.959, 0.5, 0.9746, 0.5, 0.9746, 0.5, 0.9746, 0.5, 0.9746, 0.5, 0.9746, 0.5, 0.9746, 0.5, 0.959, 0.5, 0.959, 0.5, 0.959, 0.5, 0.959, 0.5, 0.959, 0.5, 0.959, 0.5, 0.959, 0.5, 0.959, 0.5, 0.959, 0.5, 0.959, 0.5, 0.959, 0.5, 0.959, 0.5, 0.959, 0.5, 0.959, 0.5, 0.959, 0.5, 0.4004, 0.5, 0.4004, 0.5, 0.4004, 0.5, 0.959, 0.5, 0.959, 0.5, 0.959, 0.5, 0.959, 0.5, 0.959, 0.5, 0.959, 0.5, 0.4004, 0.5, 0.4004, 0.5, 0.4004, 0.5, 0.959, 0.5, 0.959, 0.5, 0.959, 0.5, 0.959, 0.5, 0.959, 0.5, 0.959, 0.5, 0.959, 0.5, 0.959, 0.5, 0.959, 0.5, 0.959, 0.5, 0.959, 0.5, 0.959, 0.5, 0.959, 0.5, 0.959, 0.5, 0.959, 0.5, 0.959, 0.5, 0.959, 0.5, 0.959, 0.5, 0.959, 0.5, 0.959, 0.5, 0.959, 0.5, 0.959, 0.5, 0.959, 0.5, 0.959, 0.5, 0.959, 0.5, 0.959, 0.5, 0.959, 0.5, 0.959, 0.5, 0.959, 0.5, 0.959, 0.5, 0.959, 0.5, 0.959, 0.5, 0.959, 0.5, 0.959, 0.5, 0.959, 0.5, 0.959, 0.5, 0.959, 0.5, 0.959, 0.5, 0.959, 0.5, 0.959, 0.5, 0.959, 0.5, 0.959, 0.5, 0.959, 0.5, 0.959, 0.5, 0.959, 0.5, 0.959, 0.5, 0.959, 0.5, 0.959, 0.5, 0.959, 0.5, 0.959, 0.5, 0.959, 0.5, 0.959, 0.5, 0.959, 0.5, 0.959, 0.5, 0.959, 0.5, 0.959, 0.5, 0.959, 0.5, 0.959, 0.5, 0.959, 0.5, 0.959, 0.5, 0.959, 0.5, 0.959, 0.5, 0.959, 0.5, 0.959, 0.5, 0.959, 0.5, 0.959, 0.5, 0.959, 0.5, 0.959, 0.5, 0.959, 0.5, 0.959, 0.5, 0.959, 0.5, 0.959, 0.5, 0.959, 0.5, 0.959, 0.5, 0.959, 0.5, 0.959, 0.5, 0.959, 0.5, 0.959, 0.5, 0.4004, 0.5, 0.4004, 0.5, 0.4004, 0.5, 0.959, 0.5, 0.959, 0.5, 0.959, 0.5, 0.959, 0.5, 0.959, 0.5, 0.959, 0.5, 0.4004, 0.5, 0.4004, 0.5, 0.4004, 0.5, 0.959, 0.5, 0.959, 0.5, 0.959, 0.5, 0.959, 0.5, 0.959, 0.5, 0.959, 0.5, 0.959, 0.5, 0.959, 0.5, 0.959, 0.5, 0.3066, 0.5, 0.3066, 0.5, 0.3066, 0.5, 0.959, 0.5, 0.959, 0.5, 0.959, 0.5, 0.3066, 0.5, 0.3066, 0.5, 0.3066, 0.5, 0.959, 0.5, 0.959, 0.5, 0.959, 0.5, 0.3066, 0.5, 0.3066, 0.5, 0.3066, 0.5, 0.3066, 0.5, 0.3066, 0.5, 0.3066, 0.5, 0.9746, 0.5, 0.9746, 0.5, 0.9746, 0.5, 0.959, 0.5, 0.959, 0.5, 0.959, 0.5, 0.959, 0.5, 0.959, 0.5, 0.959, 0.5, 0.9746, 0.5, 0.9746, 0.5, 0.9746, 0.5, 0.9746, 0.5, 0.9746, 0.5, 0.9746, 0.5, 0.959, 0.5, 0.959, 0.5, 0.959, 0.5, 0.959, 0.5, 0.959, 0.5, 0.959, 0.5, 0.959, 0.5, 0.959, 0.5, 0.959, 0.5, 0.959, 0.5, 0.959, 0.5, 0.959, 0.5, 0.959, 0.5, 0.959, 0.5, 0.959, 0.5, 0.959, 0.5, 0.959, 0.5, 0.959, 0.5, 0.959, 0.5, 0.959, 0.5, 0.959, 0.5, 0.959, 0.5, 0.959, 0.5, 0.959, 0.5, 0.959, 0.5, 0.959, 0.5, 0.959, 0.5, 0.959, 0.5, 0.959, 0.5, 0.959, 0.5, 0.9746, 0.5, 0.9746, 0.5, 0.9746, 0.5, 0.9746, 0.5, 0.9746, 0.5, 0.9746, 0.5, 0.959, 0.5, 0.959, 0.5, 0.959, 0.5, 0.959, 0.5, 0.959, 0.5, 0.959, 0.5, 0.9746, 0.5, 0.9746, 0.5, 0.9746, 0.5, 0.9746, 0.5, 0.9746, 0.5, 0.9746, 0.5, 0.959, 0.5, 0.959, 0.5, 0.959, 0.5, 0.4004, 0.5, 0.4004, 0.5, 0.4004, 0.5, 0.959, 0.5, 0.959, 0.5, 0.959, 0.5, 0.959, 0.5, 0.959, 0.5, 0.959, 0.5, 0.4004, 0.5, 0.4004, 0.5, 0.4004, 0.5, 0.959, 0.5, 0.959, 0.5, 0.959, 0.5, 0.9746, 0.5, 0.9746, 0.5, 0.9746, 0.5, 0.9746, 0.5, 0.9746, 0.5, 0.9746, 0.5, 0.9746, 0.5, 0.9746, 0.5, 0.9746, 0.5, 0.9746, 0.5, 0.9746, 0.5, 0.9746, 0.5, 0.9746, 0.5, 0.9746, 0.5, 0.9746, 0.5, 0.9746, 0.5, 0.9746, 0.5, 0.9746, 0.5, 0.9746, 0.5, 0.9746, 0.5, 0.9746, 0.5, 0.9746, 0.5, 0.9746, 0.5, 0.9746, 0.5, 0.9746, 0.5, 0.9746, 0.5, 0.9746, 0.5, 0.9746, 0.5, 0.9746, 0.5, 0.9746, 0.5, 0.9746, 0.5, 0.9746, 0.5, 0.9746, 0.5, 0.9746, 0.5, 0.9746, 0.5, 0.9746, 0.5, 0.9746, 0.5, 0.9746, 0.5, 0.9746, 0.5, 0.9746, 0.5, 0.9746, 0.5, 0.9746, 0.5, 0.9746, 0.5, 0.9746, 0.5, 0.9746, 0.5, 0.9746, 0.5, 0.9746, 0.5, 0.9746, 0.5, 0.9746, 0.5, 0.9746, 0.5, 0.9746, 0.5, 0.9746, 0.5, 0.9746, 0.5, 0.9746, 0.5, 0.9746, 0.5, 0.9746, 0.5, 0.9746, 0.5, 0.9746, 0.5, 0.9746, 0.5, 0.9746, 0.5, 0.959, 0.5, 0.959, 0.5, 0.959, 0.5, 0.959, 0.5, 0.959, 0.5, 0.959, 0.5, 0.959, 0.5, 0.959, 0.5, 0.959, 0.5, 0.959, 0.5, 0.959, 0.5, 0.959, 0.5, 0.959, 0.5, 0.959, 0.5, 0.959, 0.5, 0.959, 0.5, 0.959, 0.5, 0.959, 0.5, 0.959, 0.5, 0.959, 0.5, 0.959, 0.5, 0.959, 0.5, 0.959, 0.5, 0.959, 0.5, 0.959, 0.5, 0.959, 0.5, 0.959, 0.5, 0.959, 0.5, 0.959, 0.5, 0.959, 0.5, 0.959, 0.5, 0.959, 0.5, 0.959, 0.5, 0.959, 0.5, 0.959, 0.5, 0.959, 0.5, 0.959, 0.5, 0.959, 0.5, 0.959, 0.5, 0.959, 0.5, 0.959, 0.5, 0.959, 0.5, 0.959, 0.5, 0.959, 0.5, 0.959, 0.5, 0.959, 0.5, 0.959, 0.5, 0.959, 0.5, 0.959, 0.5, 0.959, 0.5, 0.959, 0.5, 0.959, 0.5, 0.959, 0.5, 0.959, 0.5, 0.959, 0.5, 0.959, 0.5, 0.959, 0.5, 0.959, 0.5, 0.959, 0.5, 0.959, 0.5, 0.959, 0.5, 0.959, 0.5, 0.959, 0.5, 0.959, 0.5, 0.959, 0.5, 0.959, 0.5, 0.959, 0.5, 0.959, 0.5, 0.959, 0.5, 0.959, 0.5, 0.959, 0.5, 0.959, 0.5, 0.959, 0.5, 0.959, 0.5, 0.959, 0.5, 0.959, 0.5, 0.959, 0.5, 0.959, 0.5, 0.959, 0.5, 0.959, 0.5, 0.959, 0.5, 0.959, 0.5, 0.959, 0.5, 0.959, 0.5, 0.9746, 0.5, 0.9746, 0.5, 0.9746, 0.5, 0.959, 0.5, 0.959, 0.5, 0.959, 0.5, 0.9746, 0.5, 0.9746, 0.5, 0.9746, 0.5, 0.959, 0.5, 0.959, 0.5, 0.959, 0.5, 0.9746, 0.5, 0.9746, 0.5, 0.9746, 0.5, 0.9746, 0.5, 0.9746, 0.5, 0.9746, 0.5, 0.9746, 0.5, 0.9746, 0.5, 0.9746, 0.5, 0.9746, 0.5, 0.9746, 0.5, 0.9746, 0.5, 0.959, 0.5, 0.959, 0.5, 0.959, 0.5, 0.959, 0.5, 0.959, 0.5, 0.959, 0.5, 0.959, 0.5, 0.959, 0.5, 0.959, 0.5, 0.959, 0.5, 0.959, 0.5, 0.959, 0.5, 0.959, 0.5, 0.959, 0.5, 0.959, 0.5, 0.959, 0.5, 0.959, 0.5, 0.959, 0.5, 0.959, 0.5, 0.959, 0.5, 0.959, 0.5, 0.959, 0.5, 0.959, 0.5, 0.959, 0.5, 0.959, 0.5, 0.959, 0.5, 0.959, 0.5, 0.959, 0.5, 0.959, 0.5, 0.959, 0.5, 0.959, 0.5, 0.959, 0.5, 0.959, 0.5, 0.959, 0.5, 0.959, 0.5, 0.959, 0.5, 0.959, 0.5, 0.959, 0.5, 0.959, 0.5, 0.959, 0.5, 0.959, 0.5, 0.959, 0.5, 0.959, 0.5, 0.959, 0.5, 0.959, 0.5, 0.959, 0.5, 0.959, 0.5, 0.959, 0.5, 0.959, 0.5, 0.959, 0.5, 0.959, 0.5, 0.959, 0.5, 0.959, 0.5, 0.959, 0.5, 0.959, 0.5, 0.959, 0.5, 0.959, 0.5, 0.959, 0.5, 0.959, 0.5, 0.959, 0.5, 0.959, 0.5, 0.959, 0.5, 0.959, 0.5, 0.959, 0.5, 0.959, 0.5, 0.959, 0.5, 0.959, 0.5, 0.959, 0.5, 0.959, 0.5, 0.959, 0.5, 0.959, 0.5, 0.959, 0.5, 0.9746, 0.5, 0.9746, 0.5, 0.9746, 0.5, 0.9746, 0.5, 0.9746, 0.5, 0.9746, 0.5, 0.9746, 0.5, 0.9746, 0.5, 0.9746, 0.5, 0.9746, 0.5, 0.9746, 0.5, 0.9746, 0.5, 0.959, 0.5, 0.959, 0.5, 0.959, 0.5, 0.959, 0.5, 0.959, 0.5, 0.959, 0.5, 0.9746, 0.5, 0.9746, 0.5, 0.9746, 0.5, 0.9746, 0.5, 0.9746, 0.5, 0.9746, 0.5, 0.9746, 0.5, 0.9746, 0.5, 0.9746, 0.5, 0.9746, 0.5, 0.9746, 0.5, 0.9746, 0.5, 0.959, 0.5, 0.959, 0.5, 0.959, 0.5, 0.959, 0.5, 0.959, 0.5, 0.959, 0.5, 0.959, 0.5, 0.959, 0.5, 0.959, 0.5, 0.959, 0.5, 0.959, 0.5, 0.959, 0.5, 0.959, 0.5, 0.959, 0.5, 0.959, 0.5, 0.959, 0.5, 0.959, 0.5, 0.959, 0.5, 0.959, 0.5, 0.959, 0.5, 0.959, 0.5, 0.959, 0.5, 0.959, 0.5, 0.959, 0.5, 0.959, 0.5, 0.959, 0.5, 0.959, 0.5, 0.959, 0.5, 0.959, 0.5, 0.959, 0.5, 0.959, 0.5, 0.959, 0.5, 0.959, 0.5, 0.959, 0.5, 0.959, 0.5, 0.959, 0.5, 0.959, 0.5, 0.959, 0.5, 0.959, 0.5, 0.959, 0.5, 0.959, 0.5, 0.959, 0.5, 0.959, 0.5, 0.959, 0.5, 0.959, 0.5, 0.959, 0.5, 0.959, 0.5, 0.959, 0.5, 0.959, 0.5, 0.959, 0.5, 0.959, 0.5, 0.959, 0.5, 0.959, 0.5, 0.959, 0.5, 0.959, 0.5, 0.959, 0.5, 0.959, 0.5, 0.959, 0.5, 0.959, 0.5, 0.959, 0.5, 0.959, 0.5, 0.959, 0.5, 0.959, 0.5, 0.959, 0.5, 0.959, 0.5, 0.959, 0.5, 0.959, 0.5, 0.959, 0.5, 0.959, 0.5, 0.959, 0.5, 0.959, 0.5, 0.959, 0.5, 0.959, 0.5, 0.959, 0.5, 0.959, 0.5, 0.959, 0.5, 0.959, 0.5, 0.959, 0.5, 0.959, 0.5, 0.959, 0.5, 0.959, 0.5, 0.959, 0.5, 0.959, 0.5, 0.959, 0.5, 0.959, 0.5, 0.959, 0.5, 0.959, 0.5, 0.959, 0.5, 0.959, 0.5, 0.959, 0.5, 0.959, 0.5, 0.959, 0.5, 0.959, 0.5, 0.959, 0.5, 0.959, 0.5, 0.959, 0.5, 0.959, 0.5, 0.959, 0.5, 0.959, 0.5, 0.959, 0.5, 0.959, 0.5, 0.959, 0.5, 0.9746, 0.5, 0.9746, 0.5, 0.9746, 0.5, 0.959, 0.5, 0.959, 0.5, 0.959, 0.5, 0.9746, 0.5, 0.9746, 0.5, 0.9746, 0.5, 0.959, 0.5, 0.959, 0.5, 0.959, 0.5, 0.959, 0.5, 0.959, 0.5, 0.959, 0.5, 0.9746, 0.5, 0.9746, 0.5, 0.9746, 0.5, 0.959, 0.5, 0.959, 0.5, 0.959, 0.5, 0.9746, 0.5, 0.9746, 0.5, 0.9746, 0.5, 0.959, 0.5, 0.959, 0.5, 0.959, 0.5, 0.959, 0.5, 0.959, 0.5, 0.959, 0.5, 0.959, 0.5, 0.959, 0.5, 0.959, 0.5, 0.959, 0.5, 0.959, 0.5, 0.959, 0.5, 0.959, 0.5, 0.959, 0.5, 0.959, 0.5, 0.959, 0.5, 0.959, 0.5, 0.959, 0.5, 0.959, 0.5, 0.959, 0.5, 0.959, 0.5, 0.959, 0.5, 0.959, 0.5, 0.959, 0.5, 0.959, 0.5, 0.959, 0.5, 0.959, 0.5, 0.959, 0.5, 0.959, 0.5, 0.959, 0.5, 0.3066, 0.5, 0.3066, 0.5, 0.3066, 0.5, 0.3066, 0.5, 0.3066, 0.5, 0.3066, 0.5, 0.4004, 0.5, 0.4004, 0.5, 0.4004, 0.5, 0.4004, 0.5, 0.4004, 0.5, 0.4004, 0.5, 0.959, 0.5, 0.959, 0.5, 0.959, 0.5, 0.959, 0.5, 0.959, 0.5, 0.959, 0.5, 0.959, 0.5, 0.959, 0.5, 0.959, 0.5, 0.959, 0.5, 0.959, 0.5, 0.959, 0.5, 0.959, 0.5, 0.959, 0.5, 0.959, 0.5, 0.959, 0.5, 0.959, 0.5, 0.959, 0.5, 0.959, 0.5, 0.959, 0.5, 0.959, 0.5, 0.959, 0.5, 0.959, 0.5, 0.959, 0.5, 0.959, 0.5, 0.959, 0.5, 0.959, 0.5, 0.959, 0.5, 0.959, 0.5, 0.959, 0.5, 0.959, 0.5, 0.959, 0.5, 0.959, 0.5, 0.959, 0.5, 0.959, 0.5, 0.959, 0.5, 0.4004, 0.5, 0.4004, 0.5, 0.4004, 0.5, 0.4004, 0.5, 0.4004, 0.5, 0.4004, 0.5, 0.4004, 0.5, 0.4004, 0.5, 0.4004, 0.5, 0.4004, 0.5, 0.4004, 0.5, 0.4004, 0.5, 0.959, 0.5, 0.959, 0.5, 0.959, 0.5, 0.959, 0.5, 0.959, 0.5, 0.959, 0.5, 0.959, 0.5, 0.959, 0.5, 0.959, 0.5, 0.959, 0.5, 0.959, 0.5, 0.959, 0.5, 0.9746, 0.5, 0.9746, 0.5, 0.9746, 0.5, 0.9746, 0.5, 0.9746, 0.5, 0.9746, 0.5, 0.959, 0.5, 0.959, 0.5, 0.959, 0.5, 0.959, 0.5, 0.959, 0.5, 0.959, 0.5, 0.959, 0.5, 0.959, 0.5, 0.959, 0.5, 0.959, 0.5, 0.959, 0.5, 0.959, 0.5, 0.959, 0.5, 0.959, 0.5, 0.959, 0.5, 0.959, 0.5, 0.959, 0.5, 0.959, 0.5, 0.4004, 0.5, 0.4004, 0.5, 0.4004, 0.5, 0.4004, 0.5, 0.4004, 0.5, 0.4004, 0.5, 0.959, 0.5, 0.959, 0.5, 0.959, 0.5, 0.959, 0.5, 0.959, 0.5, 0.959, 0.5, 0.9746, 0.5, 0.9746, 0.5, 0.9746, 0.5, 0.9746, 0.5, 0.9746, 0.5, 0.9746, 0.5, 0.9746, 0.5, 0.9746, 0.5, 0.9746, 0.5, 0.9746, 0.5, 0.9746, 0.5, 0.9746, 0.5, 0.959, 0.5, 0.959, 0.5, 0.959, 0.5, 0.959, 0.5, 0.959, 0.5, 0.959, 0.5, 0.9746, 0.5, 0.9746, 0.5, 0.9746, 0.5, 0.9746, 0.5, 0.9746, 0.5, 0.9746, 0.5, 0.9746, 0.5, 0.9746, 0.5, 0.9746, 0.5, 0.9746, 0.5, 0.9746, 0.5, 0.9746, 0.5, 0.3066, 0.5, 0.3066, 0.5, 0.3066, 0.5, 0.3066, 0.5, 0.3066, 0.5, 0.3066, 0.5, 0.9746, 0.5, 0.9746, 0.5, 0.9746, 0.5, 0.9746, 0.5, 0.9746, 0.5, 0.9746, 0.5, 0.9746, 0.5, 0.9746, 0.5, 0.9746, 0.5, 0.9746, 0.5, 0.9746, 0.5, 0.9746, 0.5, 0.959, 0.5, 0.959, 0.5, 0.959, 0.5, 0.959, 0.5, 0.959, 0.5, 0.959, 0.5, 0.959, 0.5, 0.959, 0.5, 0.959, 0.5, 0.959, 0.5, 0.959, 0.5, 0.959, 0.5, 0.959, 0.5, 0.959, 0.5, 0.959, 0.5, 0.959, 0.5, 0.959, 0.5, 0.959, 0.5, 0.959, 0.5, 0.959, 0.5, 0.959, 0.5, 0.959, 0.5, 0.959, 0.5, 0.959, 0.5, 0.959, 0.5, 0.959, 0.5, 0.959, 0.5, 0.959, 0.5, 0.959, 0.5, 0.959, 0.5, 0.959, 0.5, 0.959, 0.5, 0.959, 0.5, 0.959, 0.5, 0.959, 0.5, 0.959, 0.5, 0.959, 0.5, 0.959, 0.5, 0.959, 0.5, 0.959, 0.5, 0.959, 0.5, 0.959, 0.5, 0.959, 0.5, 0.959, 0.5, 0.959, 0.5, 0.959, 0.5, 0.959, 0.5, 0.959, 0.5, 0.959, 0.5, 0.959, 0.5, 0.959, 0.5, 0.959, 0.5, 0.959, 0.5, 0.959, 0.5, 0.9746, 0.5, 0.9746, 0.5, 0.9746, 0.5, 0.9746, 0.5, 0.9746, 0.5, 0.9746, 0.5, 0.9746, 0.5, 0.9746, 0.5, 0.9746, 0.5, 0.9746, 0.5, 0.9746, 0.5, 0.9746, 0.5, 0.959, 0.5, 0.959, 0.5, 0.959, 0.5, 0.959, 0.5, 0.959, 0.5, 0.959, 0.5, 0.959, 0.5, 0.959, 0.5, 0.959, 0.5, 0.959, 0.5, 0.959, 0.5, 0.959, 0.5, 0.959, 0.5, 0.959, 0.5, 0.959, 0.5, 0.959, 0.5, 0.959, 0.5, 0.959, 0.5, 0.959, 0.5, 0.959, 0.5, 0.959, 0.5, 0.959, 0.5, 0.959, 0.5, 0.959, 0.5, 0.959, 0.5, 0.959, 0.5, 0.959, 0.5, 0.959, 0.5, 0.959, 0.5, 0.959, 0.5, 0.4004, 0.5, 0.4004, 0.5, 0.4004, 0.5, 0.4004, 0.5, 0.4004, 0.5, 0.4004, 0.5, 0.959, 0.5, 0.959, 0.5, 0.959, 0.5, 0.959, 0.5, 0.959, 0.5, 0.959, 0.5, 0.9746, 0.5, 0.9746, 0.5, 0.9746, 0.5, 0.9746, 0.5, 0.9746, 0.5, 0.9746, 0.5, 0.9746, 0.5, 0.9746, 0.5, 0.9746, 0.5, 0.9746, 0.5, 0.9746, 0.5, 0.9746, 0.5, 0.9746, 0.5, 0.9746, 0.5, 0.9746, 0.5, 0.9746, 0.5, 0.9746, 0.5, 0.9746, 0.5, 0.9746, 0.5, 0.9746, 0.5, 0.9746, 0.5, 0.9746, 0.5, 0.9746, 0.5, 0.9746, 0.5, 0.959, 0.5, 0.959, 0.5, 0.959, 0.5, 0.959, 0.5, 0.959, 0.5, 0.959, 0.5, 0.959, 0.5, 0.959, 0.5, 0.959, 0.5, 0.959, 0.5, 0.959, 0.5, 0.959, 0.5, 0.4004, 0.5, 0.4004, 0.5, 0.4004, 0.5, 0.4004, 0.5, 0.4004, 0.5, 0.4004, 0.5, 0.4004, 0.5, 0.4004, 0.5, 0.4004, 0.5, 0.4004, 0.5, 0.4004, 0.5, 0.4004, 0.5, 0.959, 0.5, 0.959, 0.5, 0.959, 0.5, 0.959, 0.5, 0.959, 0.5, 0.959, 0.5, 0.959, 0.5, 0.959, 0.5, 0.959, 0.5, 0.959, 0.5, 0.959, 0.5, 0.959, 0.5, 0.959, 0.5, 0.959, 0.5, 0.959, 0.5, 0.959, 0.5, 0.959, 0.5, 0.959, 0.5, 0.959, 0.5, 0.959, 0.5, 0.959, 0.5, 0.959, 0.5, 0.959, 0.5, 0.959, 0.5, 0.959, 0.5, 0.959, 0.5, 0.959, 0.5, 0.959, 0.5, 0.959, 0.5, 0.959, 0.5, 0.959, 0.5, 0.959, 0.5, 0.959, 0.5, 0.959, 0.5, 0.959, 0.5, 0.959, 0.5, 0.959, 0.5, 0.959, 0.5, 0.959, 0.5, 0.959, 0.5, 0.959, 0.5, 0.959, 0.5, 0.959, 0.5, 0.959, 0.5, 0.959, 0.5, 0.959, 0.5, 0.959, 0.5, 0.959, 0.5, 0.959, 0.5, 0.959, 0.5, 0.959, 0.5, 0.959, 0.5, 0.959, 0.5, 0.959, 0.5, 0.959, 0.5, 0.959, 0.5, 0.959, 0.5, 0.959, 0.5, 0.959, 0.5, 0.959, 0.5, 0.3066, 0.5, 0.3066, 0.5, 0.3066, 0.5, 0.3066, 0.5, 0.3066, 0.5, 0.3066, 0.5, 0.959, 0.5, 0.959, 0.5, 0.959, 0.5, 0.959, 0.5, 0.959, 0.5, 0.959, 0.5, 0.959, 0.5, 0.959, 0.5, 0.959, 0.5, 0.959, 0.5, 0.959, 0.5, 0.959, 0.5, 0.959, 0.5, 0.959, 0.5, 0.959, 0.5, 0.959, 0.5, 0.959, 0.5, 0.959, 0.5, 0.959, 0.5, 0.959, 0.5, 0.959, 0.5, 0.959, 0.5, 0.959, 0.5, 0.959, 0.5, 0.959, 0.5, 0.959, 0.5, 0.959, 0.5, 0.959, 0.5, 0.959, 0.5, 0.959, 0.5, 0.959, 0.5, 0.959, 0.5, 0.959, 0.5, 0.959, 0.5, 0.959, 0.5, 0.959, 0.5, 0.959, 0.5, 0.959, 0.5, 0.959, 0.5, 0.959, 0.5, 0.959, 0.5, 0.959, 0.5, 0.959, 0.5, 0.959, 0.5, 0.959, 0.5, 0.959, 0.5, 0.959, 0.5, 0.959, 0.5, 0.959, 0.5, 0.959, 0.5, 0.959, 0.5, 0.959, 0.5, 0.959, 0.5, 0.959, 0.5, 0.959, 0.5, 0.959, 0.5, 0.959, 0.5, 0.959, 0.5, 0.959, 0.5, 0.959, 0.5, 0.959, 0.5, 0.959, 0.5, 0.959, 0.5, 0.959, 0.5, 0.959, 0.5, 0.959, 0.5, 0.959, 0.5, 0.959, 0.5, 0.959, 0.5, 0.959, 0.5, 0.959, 0.5, 0.959, 0.5, 0.959, 0.5, 0.959, 0.5, 0.959, 0.5, 0.959, 0.5, 0.959, 0.5, 0.959, 0.5])
me_untitled.materials.append(mat_palette)
me_untitled.update()
me_untitled.normals_split_custom_set([tuple(v) for v in zip(*[iter([-1.0, 7.116e-08, 0.0, -1.0, -7.595e-08, 0.0, -1.0, 4.563e-07, 0.0, -1.0, 3.66e-08, 0.0, -1.0, -1.418e-07, 0.0, -1.0, -7.595e-08, 0.0, -1.0, 3.66e-08, 0.0, -1.0, -7.595e-08, 0.0, -1.0, 7.116e-08, 0.0, -1.0, 2.208e-07, 0.0, -1.0, 8.365e-08, 0.0, -1.0, -1.418e-07, 0.0, -1.0, 2.208e-07, 0.0, -1.0, -1.418e-07, 0.0, -1.0, 3.66e-08, 0.0, -1.0, 1.987e-07, 0.0, -1.0, 8.365e-08, 0.0, -1.0, 2.208e-07, 0.0, -1.0, -2.874e-07, 0.0, -1.0, -1.116e-06, 0.0, -1.0, -1.403e-06, 0.0, -1.0, 0.0, 0.0, -1.0, -1.116e-06, 0.0, -1.0, -2.874e-07, 0.0, -1.0, 8.423e-08, 0.0, -1.0, 4.559e-07, 0.0, -1.0, 5.402e-07, 0.0, -1.0, 0.0, 0.0, -1.0, 4.559e-07, 0.0, -1.0, 8.423e-08, 0.0, -1.0, 8.423e-08, 0.0, -1.0, 4.559e-07, 0.0, -1.0, 5.402e-07, 0.0, -1.0, 0.0, 0.0, -1.0, 4.559e-07, 0.0, -1.0, 8.423e-08, 0.0, -1.0, 1.396e-06, 0.0, -1.0, -3.047e-06, 0.0, -1.0, -3.638e-06, 0.0, -1.0, 1.987e-06, 0.0, -1.0, -3.047e-06, 0.0, -1.0, 1.396e-06, 0.0, -1.0, 1.524e-08, 0.0, -1.0, 5.854e-08, 0.0, -1.0, 3.395e-08, 0.0, -1.0, 1.524e-08, 0.0, -1.0, 7.451e-08, 0.0, -1.0, 5.854e-08, 0.0, -1.0, 0.0, 0.0, -1.0, 7.451e-08, 0.0, -1.0, 1.524e-08, 0.0, -1.0, 2.262e-08, 0.0, -1.0, 1.524e-08, 0.0, -1.0, 3.395e-08, 0.0, -1.0, -3.138e-08, 0.0, -1.0, 1.524e-08, 0.0, -1.0, 2.262e-08, 0.0, -1.0, 1.565e-08, 0.0, -1.0, -3.138e-08, 0.0, -1.0, 2.262e-08, 0.0, -1.0, 1.384e-07, 0.0, -1.0, -3.138e-08, 0.0, -1.0, 1.565e-08, 0.0, -1.0, 4.071e-08, 0.0, -1.0, 1.565e-08, 0.0, -1.0, 2.262e-08, 0.0, -1.0, -6.167e-09, 0.0, -1.0, -3.138e-08, 0.0, -1.0, 1.384e-07, 0.0, -1.0, 2.915e-09, 0.0, -1.0, 4.071e-08, 0.0, -1.0, 2.262e-08, 0.0, -1.0, 2.915e-09, 0.0, -1.0, -6.167e-09, 0.0, -1.0, 4.071e-08, 0.0, -1.0, -6.538e-08, 0.0, -1.0, -3.138e-08, 0.0, -1.0, -6.167e-09, 0.0, -1.0, -6.538e-08, 0.0, -1.0, -6.167e-09, 0.0, -1.0, 2.915e-09, 0.0, -1.0, -1.382e-07, 0.0, -1.0, 2.184e-07, 0.0, -1.0, 4.47e-07, 0.0, -1.0, -1.706e-13, 0.0, -1.0, -1.22e-13, 0.0, -1.0, -1.776e-13, 0.0, -1.0, -1.122e-13, 0.0, -1.0, -1.382e-07, 0.0, -1.0, -1.22e-13, 0.0, -1.0, -1.122e-13, 0.0, -1.0, -1.22e-13, 0.0, -1.0, -1.706e-13, 0.0, -1.0, -3.501e-07, 0.0, -1.0, 2.184e-07, 0.0, -1.0, -1.382e-07, 0.0, -1.0, -3.501e-07, 0.0, -1.0, -1.382e-07, 0.0, -1.0, -1.122e-13, 0.0, -1.0, -4.482e-07, 0.0, -1.0, -3.612e-08, 0.0, -1.0, 2.608e-07, 0.0, -1.0, -7.451e-07, 0.0, -1.0, -3.612e-08, 0.0, -1.0, -4.482e-07, 0.0, -1.0, -2.719e-14, 0.0, -1.0, -6.209e-08, 0.0, -1.0, -4.145e-14, 0.0, -1.0, 5.445e-08, 0.0, -1.0, -5.445e-08, 0.0, -1.0, -6.209e-08, 0.0, -1.0, 5.445e-08, 0.0, -1.0, -6.209e-08, 0.0, -1.0, -2.719e-14, 0.0, -1.0, 1.786e-07, 0.0, -1.0, 1.528e-08, 0.0, -1.0, -5.445e-08, 0.0, -1.0, 1.786e-07, 0.0, -1.0, -5.445e-08, 0.0, -1.0, 5.445e-08, 0.0, -1.0, 2.484e-07, 0.0, -1.0, 1.528e-08, 0.0, -1.0, 1.786e-07, 0.0, -1.0, -1.147e-09, 0.0, -1.0, 1.33e-09, 0.0, -1.0, 8.642e-09, 0.0, -1.0, 0.0, 0.0, -1.0, 1.33e-09, 0.0, -1.0, -1.147e-09, 0.0, -1.0, -5.641e-09, 0.0, -1.0, -1.147e-09, 0.0, -1.0, 8.642e-09, 0.0, -1.0, 0.0, 0.0, -1.0, -1.147e-09, 0.0, -1.0, -5.641e-09, 0.0, -1.0, 9.8e-09, 0.0, -1.0, -5.641e-09, 0.0, -1.0, 8.642e-09, 0.0, -1.0, 0.0, 0.0, -1.0, -5.641e-09, 0.0, -1.0, 9.8e-09, 0.0, -1.0, 0.0, 0.0, -1.0, 0.0, 0.0, -1.0, 0.0, 0.0, -1.0, 0.0, 0.0, -1.0, 0.0, 0.0, -1.0, 0.0, 0.0, -1.0, 0.0, 0.0, -1.0, 0.0, 0.0, -1.0, 0.0, 0.0, -1.0, 0.0, 0.0, -1.0, 0.0, 0.0, -1.0, 0.0, 0.0, -1.0, 0.0, 0.0, -1.0, 0.0, 0.0, -1.0, 0.0, 0.0, -1.0, 0.0, 0.0, -1.0, 0.0, 0.0, -1.0, 0.0, 0.0, -1.0, -7.463e-10, 0.0, -1.0, -7.762e-10, 0.0, -1.0, -1.318e-09, 0.0, -1.0, 0.0, 0.0, -1.0, -7.762e-10, 0.0, -1.0, -7.463e-10, 0.0, -1.0, -3.237e-09, 0.0, -1.0, -7.463e-10, 0.0, -1.0, -1.318e-09, 0.0, -1.0, 0.0, 0.0, -1.0, -7.463e-10, 0.0, -1.0, -3.237e-09, 0.0, -1.0, -6.701e-09, 0.0, -1.0, -3.237e-09, 0.0, -1.0, -1.318e-09, 0.0, -1.0, 0.0, 0.0, -1.0, -3.237e-09, 0.0, -1.0, -6.701e-09, 0.0, -1.0, 0.0, 0.0, -1.0, -6.701e-09, 0.0, -1.0, -1.318e-09, 0.0, -1.0, 0.0, 0.0, -1.0, -6.701e-09, 0.0, -1.0, 0.0, 0.0, -1.0, -6.564e-08, 0.0, -1.0, -2.749e-08, 0.0, -1.0, -9.313e-08, 0.0, -1.0, 0.0, 0.0, -1.0, -2.749e-08, 0.0, -1.0, -6.564e-08, 0.0, -1.0, -1.688e-08, 0.0, -1.0, -1.625e-07, 0.0, -1.0, 7.091e-08, 0.0, -1.0, 0.0, 0.0, -1.0, -1.625e-07, 0.0, -1.0, -1.688e-08, 0.0, -1.0, 1.274e-07, 0.0, -1.0, -1.688e-08, 0.0, -1.0, 7.091e-08, 0.0, -1.0, -3.148e-07, 0.0, -1.0, -1.625e-07, 0.0, -1.0, 0.0, 0.0, -1.0, -3.631e-08, 0.0, -1.0, 3.368e-08, 0.0, -1.0, -2.328e-07, 0.0, -1.0, 5.405e-08, 0.0, -1.0, 7.091e-08, 0.0, -1.0, 3.368e-08, 0.0, -1.0, 5.405e-08, 0.0, -1.0, 3.368e-08, 0.0, -1.0, -3.631e-08, 0.0, -1.0, 1.146e-08, 0.0, -1.0, -3.148e-07, 0.0, -1.0, 1.274e-07, 0.0, -1.0, 1.146e-08, 0.0, -1.0, 7.091e-08, 0.0, -1.0, 5.405e-08, 0.0, -1.0, 1.146e-08, 0.0, -1.0, 1.274e-07, 0.0, -1.0, 7.091e-08, 0.0, -1.0, -3.725e-07, 0.0, -1.0, -1.625e-07, 0.0, -1.0, -3.148e-07, 0.0, -1.0, -3.725e-07, 0.0, -1.0, -3.148e-07, 0.0, -1.0, 1.146e-08, 0.0, -1.0, 1.348e-07, 0.0, -1.0, 5.233e-07, 0.0, -1.0, 6.581e-07, 0.0, -1.0, 0.0, 0.0, -1.0, 5.233e-07, 0.0, -1.0, 1.348e-07, 0.0, -1.0, -1.307e-07, 0.0, -1.0, -7.075e-07, 0.0, -1.0, -8.382e-07, 0.0, -1.0, 0.0, 0.0, -1.0, -7.075e-07, 0.0, -1.0, -1.307e-07, 0.0, -1.0, -1.307e-07, 0.0, -1.0, -7.075e-07, 0.0, -1.0, -8.382e-07, 0.0, -1.0, 0.0, 0.0, -1.0, -7.075e-07, 0.0, -1.0, -1.307e-07, 0.0, -1.0, 3.563e-07, 0.0, -1.0, 3.034e-06, 0.0, -1.0, 3.39e-06, 0.0, -1.0, 0.0, 0.0, -1.0, 3.034e-06, 0.0, -1.0, 3.563e-07, 0.0, 1.0, 3.974e-06, 0.0, 1.0, 3.556e-06, 0.0, 1.0, 4.177e-07, 0.0, 1.0, 4.177e-07, 0.0, 1.0, 3.556e-06, 0.0, 1.0, 0.0, 0.0, 1.0, 0.0, 0.0, 1.0, 0.0, 0.0, 1.0, 0.0, 0.0, 1.0, 0.0, 0.0, 1.0, 0.0, 0.0, 1.0, 0.0, 0.0, 1.0, 0.0, 0.0, 1.0, 0.0, 0.0, 1.0, 0.0, 0.0, 1.0, 0.0, 0.0, 1.0, 0.0, 0.0, 1.0, 0.0, 0.0, 1.0, 1.987e-06, 0.0, 1.0, 1.376e-06, 0.0, 1.0, -3.83e-07, 0.0, 1.0, -3.83e-07, 0.0, 1.0, 1.376e-06, 0.0, 1.0, -9.934e-07, 0.0, 1.0, 2.212e-08, 0.0, 1.0, 1.166e-07, 0.0, 1.0, -4.551e-07, 0.0, 1.0, -4.551e-07, 0.0, 1.0, 1.166e-07, 0.0, 1.0, 1.694e-06, 0.0, 1.0, 2.212e-08, 0.0, 1.0, -4.551e-07, 0.0, 1.0, -1.072e-07, 0.0, 1.0, 1.694e-06, 0.0, 1.0, 1.166e-07, 0.0, 1.0, -1.182e-07, 0.0, 1.0, 0.0, 0.0, 1.0, 1.242e-07, 0.0, 1.0, 0.0, 0.0, 1.0, 1.242e-07, 0.0, 1.0, 2.212e-08, 0.0, 1.0, -2.243e-08, 0.0, 1.0, 0.0, 0.0, 1.0, 1.242e-07, 0.0, 1.0, -2.243e-08, 0.0, 1.0, -1.072e-07, 0.0, 1.0, -1.182e-07, 0.0, 1.0, -2.544e-08, 0.0, 1.0, -2.243e-08, 0.0, 1.0, 2.212e-08, 0.0, 1.0, -2.544e-08, 0.0, 1.0, 2.212e-08, 0.0, 1.0, -1.072e-07, 0.0, 1.0, -2.544e-08, 0.0, 1.0, -1.182e-07, 0.0, 1.0, 1.166e-07, 0.0, 1.0, -3.725e-07, 0.0, 1.0, -2.544e-08, 0.0, 1.0, -1.182e-07, 0.0, 1.0, -3.725e-07, 0.0, 1.0, -9.313e-08, 0.0, 1.0, -2.749e-08, 0.0, 1.0, -6.564e-08, 0.0, 1.0, -6.564e-08, 0.0, 1.0, -2.749e-08, 0.0, 1.0, 0.0, 0.0, 1.0, 0.0, 0.0, 1.0, 0.0, 0.0, 1.0, 0.0, 0.0, 1.0, 0.0, 0.0, 1.0, 0.0, 0.0, 1.0, 0.0, 0.0, 1.0, 0.0, 0.0, 1.0, 0.0, 0.0, 1.0, 0.0, 0.0, 1.0, 0.0, 0.0, 1.0, 0.0, 0.0, 1.0, 0.0, 0.0, 1.0, 0.0, 0.0, 1.0, 0.0, 0.0, 1.0, 0.0, 0.0, 1.0, 0.0, 0.0, 1.0, 0.0, 0.0, 1.0, 0.0, 0.0, 1.0, -1.53e-09, 0.0, 1.0, 0.0, 0.0, 1.0, 1.443e-09, 0.0, 1.0, 1.443e-09, 0.0, 1.0, 0.0, 0.0, 1.0, 0.0, 0.0, 1.0, -1.53e-09, 0.0, 1.0, 1.443e-09, 0.0, 1.0, 3.555e-09, 0.0, 1.0, 3.555e-09, 0.0, 1.0, 1.443e-09, 0.0, 1.0, 0.0, 0.0, 1.0, -1.53e-09, 0.0, 1.0, 3.555e-09, 0.0, 1.0, -2.374e-10, 0.0, 1.0, -2.374e-10, 0.0, 1.0, 3.555e-09, 0.0, 1.0, 0.0, 0.0, 1.0, -1.53e-09, 0.0, 1.0, -2.374e-10, 0.0, 1.0, -2.405e-09, 0.0, 1.0, -2.405e-09, 0.0, 1.0, -2.374e-10, 0.0, 1.0, 0.0, 0.0, 1.0, -1.379e-08, 0.0, 1.0, -6.652e-09, 0.0, 1.0, -4.001e-09, 0.0, 1.0, -4.001e-09, 0.0, 1.0, -6.652e-09, 0.0, 1.0, 0.0, 0.0, 1.0, -1.379e-08, 0.0, 1.0, -4.001e-09, 0.0, 1.0, 1.027e-08, 0.0, 1.0, 1.027e-08, 0.0, 1.0, -4.001e-09, 0.0, 1.0, 0.0, 0.0, 1.0, -1.379e-08, 0.0, 1.0, 1.027e-08, 0.0, 1.0, -1.388e-08, 0.0, 1.0, -1.388e-08, 0.0, 1.0, 1.027e-08, 0.0, 1.0, 1.552e-08, 0.0, 1.0, 0.0, 0.0, 1.0, 0.0, 0.0, 1.0, 0.0, 0.0, 1.0, 0.0, 0.0, 1.0, 0.0, 0.0, 1.0, 0.0, 0.0, 1.0, 0.0, 0.0, 1.0, 0.0, 0.0, 1.0, 0.0, 0.0, 1.0, 0.0, 0.0, 1.0, 0.0, 0.0, 1.0, 0.0, 0.0, 1.0, 0.0, 0.0, 1.0, 0.0, 0.0, 1.0, 0.0, 0.0, 1.0, 0.0, 0.0, 1.0, 0.0, 0.0, 1.0, 0.0, 0.0, 1.0, 0.0, 0.0, 1.0, -2.199e-07, 0.0, 1.0, -5.251e-07, 0.0, 1.0, -5.251e-07, 0.0, 1.0, -2.199e-07, 0.0, 1.0, -7.451e-07, 0.0, 1.0, 0.0, 0.0, 1.0, 0.0, 0.0, 1.0, 0.0, 0.0, 1.0, 0.0, 0.0, 1.0, 0.0, 0.0, 1.0, 0.0, 0.0, 1.0, 0.0, 0.0, 1.0, 0.0, 0.0, 1.0, 0.0, 0.0, 1.0, 0.0, 0.0, 1.0, 0.0, 0.0, 1.0, 0.0, 0.0, 1.0, 0.0, 0.0, 1.0, 0.0, 0.0, 1.0, 0.0, 0.0, 1.0, 0.0, 0.0, 1.0, 0.0, 0.0, 1.0, 0.0, 0.0, 1.0, -1.209e-09, 0.0, 1.0, -2.661e-08, 0.0, 1.0, -1.734e-08, 0.0, 1.0, -2.661e-08, 0.0, 1.0, 0.0, 0.0, 1.0, -1.734e-08, 0.0, 1.0, -1.734e-08, 0.0, 1.0, 0.0, 0.0, 1.0, 0.0, 0.0, 1.0, -1.209e-09, 0.0, 1.0, -1.734e-08, 0.0, 1.0, 4.791e-08, 0.0, 1.0, 4.791e-08, 0.0, 1.0, -1.734e-08, 0.0, 1.0, -6.538e-08, 0.0, 1.0, 4.791e-08, 0.0, 1.0, -6.538e-08, 0.0, 1.0, 0.0, 0.0, 1.0, 0.0, 0.0, 1.0, -6.538e-08, 0.0, 1.0, 0.0, 0.0, 1.0, 4.791e-08, 0.0, 1.0, 0.0, 0.0, 1.0, 1.891e-08, 0.0, 1.0, 0.0, 0.0, 1.0, -6.538e-08, 0.0, 1.0, -1.471e-08, 0.0, 1.0, 4.791e-08, 0.0, 1.0, 1.891e-08, 0.0, 1.0, 9.582e-08, 0.0, 1.0, 1.891e-08, 0.0, 1.0, -1.471e-08, 0.0, 1.0, 9.582e-08, 0.0, 1.0, -1.471e-08, 0.0, 1.0, -6.538e-08, 0.0, 1.0, -1.308e-07, 0.0, 1.0, 9.582e-08, 0.0, 1.0, -1.471e-08, 0.0, 1.0, -1.308e-07, 0.0, 1.0, -1.987e-06, 0.0, 1.0, -1.778e-06, 0.0, 1.0, -2.088e-07, 0.0, 1.0, -2.088e-07, 0.0, 1.0, -1.778e-06, 0.0, 1.0, 0.0, 0.0, 1.0, 0.0, 0.0, 1.0, 0.0, 0.0, 1.0, 0.0, 0.0, 1.0, 0.0, 0.0, 1.0, 0.0, 0.0, 1.0, 0.0, 0.0, 1.0, 0.0, 0.0, 1.0, 0.0, 0.0, 1.0, 0.0, 0.0, 1.0, 0.0, 0.0, 1.0, 0.0, 0.0, 1.0, 0.0, 0.0, 1.0, -1.987e-06, 0.0, 1.0, -1.58e-06, 0.0, 1.0, -4.069e-07, 0.0, 1.0, -4.069e-07, 0.0, 1.0, -1.58e-06, 0.0, 1.0, 0.0, 0.0, 1.0, 0.0, 0.0, 1.0, 0.0, 0.0, 1.0, 0.0, 0.0, 1.0, 0.0, 0.0, 1.0, 0.0, 0.0, 1.0, 0.0, 0.0, 1.0, 0.0, 0.0, 1.0, 0.0, 0.0, 1.0, 0.0, 0.0, 1.0, 0.0, 0.0, 1.0, 0.0, 0.0, 1.0, 0.0, 0.0, 1.0, 0.0, 0.0, 1.0, 0.0, 0.0, 1.0, 0.0, 0.0, 1.0, 0.0, 0.0, 1.0, 0.0, 0.0, 1.0, 0.0, 0.0, 0.0, -1.0, -9.313e-07, 0.0, -1.0, 8.002e-07, 0.0, -1.0, -8.001e-07, 0.0, -1.0, 9.313e-07, 0.0, -1.0, 8.002e-07, 0.0, -1.0, -9.313e-07, 0.0, -1.0, -4.373e-08, 0.0, -1.0, -9.313e-07, 0.0, -1.0, -8.001e-07, 0.0, -1.0, 4.373e-08, 0.0, -1.0, 8.002e-07, 0.0, -1.0, 9.313e-07, 0.0, -1.0, 0.0, 0.0, -1.0, -4.373e-08, 0.0, -1.0, -8.001e-07, 0.0, -1.0, 0.0, 0.0, -1.0, 4.373e-08, 0.0, -1.0, -4.373e-08, 0.0, -1.0, 0.0, 0.0, -1.0, 8.002e-07, 0.0, -1.0, 4.373e-08, 0.0, -1.0, 0.0, 0.0, -1.0, 4.373e-08, 0.0, -1.0, 0.0, 0.0, -1.0, -9.313e-07, 0.0, -1.0, 8.002e-07, 0.0, -1.0, -8.001e-07, 0.0, -1.0, 9.313e-07, 0.0, -1.0, 8.002e-07, 0.0, -1.0, -9.313e-07, 0.0, -1.0, -4.373e-08, 0.0, -1.0, -9.313e-07, 0.0, -1.0, -8.001e-07, 0.0, -1.0, 4.373e-08, 0.0, -1.0, 8.002e-07, 0.0, -1.0, 9.313e-07, 0.0, -1.0, 0.0, 0.0, -1.0, -4.373e-08, 0.0, -1.0, -8.001e-07, 0.0, -1.0, 0.0, 0.0, -1.0, 4.373e-08, 0.0, -1.0, -4.373e-08, 0.0, -1.0, 0.0, 0.0, -1.0, 8.002e-07, 0.0, -1.0, 4.373e-08, 0.0, -1.0, 0.0, 0.0, -1.0, 4.373e-08, 0.0, -1.0, 0.0, 0.0, -1.0, 0.0, 0.0, -1.0, 0.0, 0.0, -1.0, 0.0, 0.0, -1.0, 0.0, 0.0, -1.0, 0.0, 0.0, -1.0, 0.0, 0.0, -1.0, 0.0, 0.0, -1.0, 0.0, 0.0, -1.0, 0.0, 0.0, -1.0, 0.0, 0.0, -1.0, 0.0, 0.0, -1.0, 0.0, 0.0, -1.0, 5.96e-07, 0.0, -1.0, -4.126e-07, 0.0, -1.0, 4.126e-07, 0.0, -1.0, -5.96e-07, 0.0, -1.0, -4.126e-07, 0.0, -1.0, 5.96e-07, 0.0, -1.0, -9.323e-07, 0.0, -1.0, 5.96e-07, 0.0, -1.0, 4.126e-07, 0.0, -1.0, 9.323e-07, 0.0, -1.0, -4.126e-07, 0.0, -1.0, -5.96e-07, 0.0, -1.0, -9.934e-07, 0.0, -1.0, -9.323e-07, 0.0, -1.0, 4.126e-07, 0.0, -1.0, -9.934e-07, 0.0, -1.0, 9.323e-07, 0.0, -1.0, -9.323e-07, 0.0, -1.0, 9.934e-07, 0.0, -1.0, -4.126e-07, 0.0, -1.0, 9.323e-07, 0.0, -1.0, 9.934e-07, 0.0, -1.0, 9.323e-07, 0.0, -1.0, -9.934e-07, 0.0, -1.0, -4.47e-07, 0.0, -1.0, 5.101e-07, 0.0, -1.0, -5.101e-07, 0.0, -1.0, 4.47e-07, 0.0, -1.0, 5.101e-07, 0.0, -1.0, -4.47e-07, 0.0, -1.0, -9.724e-07, 0.0, -1.0, -4.47e-07, 0.0, -1.0, -5.101e-07, 0.0, -1.0, 9.724e-07, 0.0, -1.0, 5.101e-07, 0.0, -1.0, 4.47e-07, 0.0, -1.0, -9.934e-07, 0.0, -1.0, -9.724e-07, 0.0, -1.0, -5.101e-07, 0.0, -1.0, -9.934e-07, 0.0, -1.0, 9.724e-07, 0.0, -1.0, -9.724e-07, 0.0, -1.0, 9.934e-07, 0.0, -1.0, 5.101e-07, 0.0, -1.0, 9.724e-07, 0.0, -1.0, 9.934e-07, 0.0, -1.0, 9.724e-07, 0.0, -1.0, -9.934e-07, 0.0, -1.0, -4.836e-08, 0.0, -1.0, 0.0, 0.0, -1.0, -6.623e-08, 0.0, -1.0, -2.441e-06, 0.0, -1.0, 0.0, 0.0, -1.0, -4.836e-08, 0.0, -1.0, 0.0, 0.0, -1.0, 0.0, 0.0, -1.0, -2.441e-06, 0.0, -1.0, 6.393e-08, 0.0, -1.0, 0.0, 0.0, -1.0, -2.441e-06, 0.0, -1.0, 6.393e-08, 0.0, -1.0, 0.0, 0.0, -1.0, 0.0, 0.0, -1.0, 0.0, 0.0, -1.0, 0.0, 0.0, -1.0, 6.393e-08, 0.0, -1.0, 2.894e-06, 0.0, -1.0, -2.441e-06, 0.0, -1.0, -4.836e-08, 0.0, -1.0, 2.894e-06, 0.0, -1.0, 6.393e-08, 0.0, -1.0, -2.441e-06, 0.0, -1.0, 0.0, 0.0, -1.0, 6.393e-08, 0.0, -1.0, 2.894e-06, 0.0, -1.0, 1.49e-07, 0.0, -1.0, -4.836e-08, 0.0, -1.0, -6.623e-08, 0.0, -1.0, 1.49e-07, 0.0, -1.0, 2.894e-06, 0.0, -1.0, -4.836e-08, 0.0, -1.0, 0.0, 0.0, -1.0, 2.894e-06, 0.0, -1.0, 1.49e-07, 0.0, -1.0, 0.0, 0.0, -1.0, -6.623e-08, 0.0, -1.0, 0.0, 0.0, -1.0, 0.0, 0.0, -1.0, 1.49e-07, 0.0, -1.0, -6.623e-08, 0.0, -1.0, 0.0, 0.0, -1.0, -6.623e-08, 0.0, -1.0, 0.0, 0.0, -1.0, 0.0, 0.0, -1.0, 1.49e-07, 0.0, -1.0, 0.0, 0.0, -1.0, 0.0, 0.0, -1.0, 0.0, 0.0, -1.0, 0.0, 0.0, -1.0, 0.0, 0.0, -1.0, 0.0, 0.0, -1.0, 0.0, 0.0, -1.0, 0.0, 0.0, -1.0, 0.0, 0.0, -1.0, 0.0, 0.0, -1.0, 0.0, 0.0, -1.0, 0.0, 0.0, -1.0, 0.0, 0.0, 1.0, 0.0, 0.0, 1.0, 0.0, 0.0, 1.0, 0.0, 0.0, 1.0, 0.0, 0.0, 1.0, 0.0, 0.0, 1.0, 0.0, 0.0, 1.0, 0.0, 0.0, 1.0, 0.0, 0.0, 1.0, 0.0, 0.0, 1.0, 0.0, 0.0, 1.0, 0.0, 0.0, 1.0, 0.0, 0.0, 1.0, 0.0, 0.0, 1.0, -9.313e-08, 0.0, 1.0, -9.313e-08, 0.0, 1.0, -9.313e-08, 0.0, 1.0, -9.313e-08, 0.0, 1.0, -1.863e-07, 0.0, 1.0, -6.985e-08, 0.0, 1.0, -7.567e-08, 0.0, 1.0, -7.567e-08, 0.0, 1.0, -7.567e-08, 0.0, 1.0, -7.567e-08, 0.0, 1.0, -8.149e-08, 0.0, 1.0, -6.985e-08, 0.0, 1.0, -6.985e-08, 0.0, 1.0, -6.985e-08, 0.0, 1.0, -6.985e-08, 0.0, 1.0, -6.985e-08, 0.0, 1.0, -6.985e-08, 0.0, 1.0, -6.985e-08, 0.0, 1.0, -6.985e-08, 0.0, 1.0, -6.985e-08, 0.0, 1.0, -6.985e-08, 0.0, 1.0, -6.985e-08, 0.0, 1.0, -6.985e-08, 0.0, 1.0, 0.0, 0.0, 1.0, 0.0, 0.0, 1.0, 0.0, 0.0, 1.0, 0.0, 0.0, 1.0, 0.0, 0.0, 1.0, 0.0, 0.0, 1.0, 0.0, 0.0, 1.0, -9.313e-08, 0.0, 1.0, -9.313e-08, 0.0, 1.0, -9.313e-08, 0.0, 1.0, -9.313e-08, 0.0, 1.0, -1.863e-07, 0.0, 1.0, -1.863e-07, 0.0, 1.0, -9.313e-08, 0.0, 1.0, -9.313e-08, 0.0, 1.0, -9.313e-08, 0.0, 1.0, -9.313e-08, 0.0, 1.0, 0.0, 0.0, 1.0, 0.0, 0.0, 1.0, -1.863e-07, 0.0, 1.0, -1.863e-07, 0.0, 1.0, -1.863e-07, 0.0, 1.0, -1.863e-07, 0.0, 1.0, -3.725e-07, 0.0, 1.0, 0.0, 0.0, 1.0, 0.0, 0.0, 1.0, 0.0, 0.0, 1.0, 0.0, 0.0, 1.0, 0.0, 0.0, 1.0, 0.0, 0.0, 1.0, 0.0, 0.0, 1.0, -1.863e-07, 0.0, 1.0, -1.863e-07, 0.0, 1.0, -1.863e-07, 0.0, 1.0, -1.863e-07, 0.0, 1.0, -3.725e-07, 0.0, 1.0, -9.313e-08, 0.0, 1.0, -6.564e-08, 0.0, 1.0, -2.749e-08, 0.0, 1.0, -2.749e-08, 0.0, 1.0, -6.564e-08, 0.0, 1.0, 0.0, 0.0, 1.0, 0.0, 0.0, 1.0, 0.0, 0.0, 1.0, 0.0, 0.0, 1.0, 0.0, 0.0, 1.0, 0.0, 0.0, 1.0, 0.0, 0.0, 1.0, 0.0, 0.0, 1.0, 0.0, 0.0, 1.0, 0.0, 0.0, 1.0, 0.0, 0.0, 1.0, 0.0, 0.0, 1.0, 0.0, 0.0, 1.0, 0.0, 0.0, 1.0, 0.0, 0.0, 1.0, 0.0, 0.0, 1.0, 0.0, 0.0, 1.0, 0.0, 0.0, 1.0, 0.0, 0.0, 1.0, -9.313e-08, 0.0, 1.0, -6.564e-08, 0.0, 1.0, -2.749e-08, 0.0, 1.0, -2.749e-08, 0.0, 1.0, -6.564e-08, 0.0, 1.0, 0.0, 2.484e-08, 1.0, -6.209e-08, -2.165e-08, 1.0, -1.56e-08, 1.963e-08, 1.0, -5.689e-08, 1.963e-08, 1.0, -5.689e-08, -2.165e-08, 1.0, -1.56e-08, -3.725e-08, 1.0, 0.0, 2.484e-08, 1.0, -6.209e-08, 1.963e-08, 1.0, -5.689e-08, -3.725e-08, 1.0, -9.313e-08, -3.725e-08, 1.0, 0.0, -2.165e-08, 1.0, -1.56e-08, 1.963e-08, 1.0, -7.801e-09, 2.484e-08, 1.0, -6.209e-08, -3.725e-08, 1.0, -9.313e-08, -2.165e-08, 1.0, -6.973e-08, -3.725e-08, 1.0, -9.313e-08, 1.963e-08, 1.0, -7.801e-09, -2.165e-08, 1.0, -6.973e-08, 1.963e-08, 1.0, -7.801e-09, -2.165e-08, 1.0, -1.56e-08, 2.484e-08, 1.0, 0.0, -2.165e-08, 1.0, -6.973e-08, 1.963e-08, 1.0, -7.801e-09, 2.484e-08, 1.0, 0.0, 2.484e-08, 1.0, -6.734e-08, -2.165e-08, 1.0, -1.56e-08, 1.963e-08, 1.0, -5.689e-08, 1.963e-08, 1.0, -5.689e-08, -2.165e-08, 1.0, -1.56e-08, -3.725e-08, 1.0, 0.0, 2.484e-08, 1.0, -6.734e-08, 1.963e-08, 1.0, -5.689e-08, -3.725e-08, 1.0, -1.286e-07, -3.725e-08, 1.0, 0.0, -2.165e-08, 1.0, -1.56e-08, 1.963e-08, 1.0, -7.801e-09, 2.484e-08, 1.0, -6.734e-08, -3.725e-08, 1.0, -1.286e-07, -2.165e-08, 1.0, -1.07e-07, -3.725e-08, 1.0, -1.286e-07, 1.963e-08, 1.0, -7.801e-09, -2.165e-08, 1.0, -1.07e-07, 1.963e-08, 1.0, -7.801e-09, -2.165e-08, 1.0, -1.56e-08, 2.484e-08, 1.0, 0.0, -2.165e-08, 1.0, -1.07e-07, 1.963e-08, 1.0, -7.801e-09, 2.484e-08, 1.0, 0.0, 3.725e-08, 1.0, -4.657e-08, 1.085e-07, 1.0, -5.928e-08, 4.249e-08, 1.0, -4.75e-08, 4.249e-08, 1.0, -4.75e-08, 1.085e-07, 1.0, -5.928e-08, 1.242e-07, 1.0, -6.209e-08, 3.725e-08, 1.0, -4.657e-08, 4.249e-08, 1.0, -4.75e-08, -2.484e-08, 1.0, 0.0, 1.242e-07, 1.0, -6.209e-08, 1.085e-07, 1.0, -5.928e-08, -1.065e-07, 1.0, -8.752e-08, 3.725e-08, 1.0, -4.657e-08, -2.484e-08, 1.0, 0.0, -4.053e-08, 1.0, -1.682e-08, -2.484e-08, 1.0, 0.0, -1.065e-07, 1.0, -8.752e-08, -4.053e-08, 1.0, -1.682e-08, -1.065e-07, 1.0, -8.752e-08, 1.085e-07, 1.0, -5.928e-08, -1.118e-07, 1.0, -9.313e-08, -4.053e-08, 1.0, -1.682e-08, -1.065e-07, 1.0, -8.752e-08, -1.118e-07, 1.0, -9.313e-08, 3.725e-08, 1.0, -4.657e-08, 1.085e-07, 1.0, -5.928e-08, 4.249e-08, 1.0, -4.75e-08, 4.249e-08, 1.0, -4.75e-08, 1.085e-07, 1.0, -5.928e-08, 1.242e-07, 1.0, -6.209e-08, 3.725e-08, 1.0, -4.657e-08, 4.249e-08, 1.0, -4.75e-08, -2.484e-08, 1.0, 0.0, 1.242e-07, 1.0, -6.209e-08, 1.085e-07, 1.0, -5.928e-08, -1.065e-07, 1.0, -8.752e-08, 3.725e-08, 1.0, -4.657e-08, -2.484e-08, 1.0, 0.0, -4.053e-08, 1.0, -1.682e-08, -2.484e-08, 1.0, 0.0, -1.065e-07, 1.0, -8.752e-08, -4.053e-08, 1.0, -1.682e-08, -1.065e-07, 1.0, -8.752e-08, 1.085e-07, 1.0, -5.928e-08, -1.118e-07, 1.0, -9.313e-08, -4.053e-08, 1.0, -1.682e-08, -1.065e-07, 1.0, -8.752e-08, -1.118e-07, 1.0, -9.313e-08, 0.0, 1.0, -1.744e-07, 0.0, 1.0, 0.0, 0.0, 1.0, -8.694e-07, 0.0, 1.0, -8.694e-07, 0.0, 1.0, 0.0, 0.0, 1.0, 0.0, 0.0, 1.0, 0.0, 0.0, 1.0, -1.744e-07, 0.0, 1.0, 0.0, 0.0, 1.0, -1.744e-07, 0.0, 1.0, -8.694e-07, 0.0, 1.0, -8.852e-08, 0.0, 1.0, 0.0, 0.0, 1.0, -1.744e-07, 0.0, 1.0, -8.852e-08, 0.0, 1.0, -8.852e-08, 0.0, 1.0, -8.694e-07, 0.0, 1.0, 1.76e-06, 0.0, 1.0, 1.76e-06, 0.0, 1.0, -8.694e-07, 0.0, 1.0, -1.231e-06, 0.0, 1.0, 0.0, 0.0, 1.0, 1.76e-06, 0.0, 1.0, 0.0, 0.0, 1.0, -1.231e-06, 0.0, 1.0, 0.0, 0.0, 1.0, -2.616e-07, 0.0, 1.0, 0.0, 0.0, 1.0, 1.76e-06, 0.0, 1.0, -2.616e-07, 0.0, 1.0, 1.76e-06, 0.0, 1.0, -1.231e-06, 0.0, 1.0, -2.616e-07, 0.0, 1.0, -2.616e-07, 0.0, 1.0, 0.0, 0.0, 1.0, 0.0, 0.0, 1.0, 1.346e-07, 0.0, 1.0, 0.0, 0.0, 1.0, 7.002e-07, 0.0, 1.0, 1.346e-07, 0.0, 1.0, 7.002e-07, 0.0, 1.0, 7.451e-07, 0.0, 1.0, 7.002e-07, 0.0, 1.0, 0.0, 0.0, 1.0, 7.451e-07, 0.0, 1.0, 7.451e-07, 0.0, 1.0, 0.0, 0.0, 1.0, 0.0, 0.0, 1.0, 0.0, 0.0, 1.0, 0.0, 0.0, 1.0, 0.0, 0.0, 1.0, 0.0, 0.0, 1.0, 0.0, 0.0, 1.0, 0.0, 0.0, 1.0, 0.0, 0.0, 1.0, 0.0, 0.0, 1.0, 0.0, 0.0, 1.0, 0.0, 0.0, 1.0, 0.0, 0.0, 1.0, 0.0, 0.0, 1.0, -5.298e-07, 0.0, 1.0, -4.015e-07, 0.0, 1.0, -1.283e-07, 0.0, 1.0, -1.283e-07, 0.0, 1.0, -4.015e-07, 0.0, 1.0, 0.0, 0.0, 1.0, 0.0, 0.0, 1.0, 0.0, 0.0, 1.0, 0.0, 0.0, 1.0, 0.0, 0.0, 1.0, 0.0, 0.0, 1.0, 0.0, 0.0, 1.0, -3.718e-07, 0.0, 1.0, 7.436e-07, 0.0, 1.0, 0.0, 0.0, 1.0, 0.0, 0.0, 1.0, 7.436e-07, 0.0, 1.0, 0.0, 0.0, 1.0, -3.718e-07, 0.0, 1.0, 0.0, 0.0, 1.0, -1.068e-06, 0.0, 1.0, 0.0, 0.0, 1.0, 7.436e-07, 0.0, 1.0, 2.136e-06, 0.0, 1.0, -3.718e-07, 0.0, 1.0, -1.068e-06, 0.0, 1.0, -1.192e-06, 0.0, 1.0, -1.068e-06, 0.0, 1.0, 2.136e-06, 0.0, 1.0, -1.192e-06, 0.0, 1.0, 2.136e-06, 0.0, 1.0, 7.436e-07, 0.0, 1.0, 2.384e-06, 0.0, 1.0, -1.192e-06, 0.0, 1.0, 2.136e-06, 0.0, 1.0, 2.384e-06, 0.0, -7.451e-08, -1.0, 0.0, -7.451e-08, -1.0, 0.0, -7.451e-08, -1.0, 0.0, -7.451e-08, -1.0, 0.0, -7.451e-08, -1.0, 0.0, -7.451e-08, -1.0, 0.0, -7.451e-08, -1.0, 0.0, -7.451e-08, -1.0, 0.0, -7.451e-08, -1.0, 0.0, -7.451e-08, -1.0, 0.0, -7.451e-08, -1.0, 0.0, -7.451e-08, -1.0, 0.0, -7.202e-08, -1.0, 0.0, -7.451e-08, -1.0, 0.0, -7.451e-08, -1.0, 0.0, -7.202e-08, -1.0, 0.0, -7.451e-08, -1.0, 0.0, -7.202e-08, -1.0, 0.0, -7.202e-08, -1.0, 0.0, -7.451e-08, -1.0, 0.0, -7.451e-08, -1.0, 0.0, -7.202e-08, -1.0, 0.0, -7.451e-08, -1.0, 0.0, -7.202e-08, -1.0, 0.0, -6.954e-08, -1.0, 0.0, -7.202e-08, -1.0, 0.0, -7.202e-08, -1.0, 0.0, -6.954e-08, -1.0, 0.0, -7.202e-08, -1.0, 0.0, -6.954e-08, -1.0, 0.0, -6.954e-08, -1.0, 0.0, -7.202e-08, -1.0, 0.0, -7.202e-08, -1.0, 0.0, -6.954e-08, -1.0, 0.0, -7.202e-08, -1.0, 0.0, -6.954e-08, -1.0, 0.0, -1.118e-07, -1.0, 0.0, -7.451e-08, -1.0, 0.0, -7.451e-08, -1.0, 0.0, -1.118e-07, -1.0, 0.0, -7.451e-08, -1.0, 0.0, -1.118e-07, -1.0, 0.0, -1.49e-07, -1.0, 0.0, -1.118e-07, -1.0, 0.0, -1.118e-07, -1.0, 0.0, -1.192e-07, -1.0, 0.0, -1.118e-07, -1.0, 0.0, -1.49e-07, -1.0, 0.0, -1.192e-07, -1.0, 0.0, -1.118e-07, -1.0, 0.0, -1.192e-07, -1.0, 0.0, -1.49e-07, -1.0, 0.0, -1.118e-07, -1.0, 0.0, -1.192e-07, -1.0, 0.0, -6.705e-08, -1.0, 0.0, -1.192e-07, -1.0, 0.0, -1.192e-07, -1.0, 0.0, -6.706e-08, -1.0, 0.0, -1.192e-07, -1.0, 0.0, -6.705e-08, -1.0, 0.0, -7.451e-08, -1.0, 0.0, -6.706e-08, -1.0, 0.0, -6.705e-08, -1.0, 0.0, -7.451e-08, -1.0, 0.0, -6.706e-08, -1.0, 0.0, -7.451e-08, -1.0, 0.0, -7.451e-08, -1.0, 0.0, -7.451e-08, -1.0, 0.0, -7.451e-08, -1.0, 0.0, -7.451e-08, -1.0, 0.0, -7.451e-08, -1.0, 0.0, -7.451e-08, -1.0, 0.0, -7.451e-08, -1.0, 0.0, -7.451e-08, -1.0, 0.0, -7.451e-08, -1.0, 0.0, -7.451e-08, -1.0, 0.0, -7.451e-08, -1.0, 0.0, -7.451e-08, -1.0, 0.0, -7.451e-08, -1.0, 0.0, -7.451e-08, -1.0, 0.0, -7.451e-08, -1.0, 0.0, -7.451e-08, -1.0, 0.0, -7.451e-08, -1.0, 0.0, -7.451e-08, -1.0, 0.0, -7.451e-08, -1.0, 0.0, -7.451e-08, -1.0, 0.0, -7.451e-08, -1.0, 0.0, -7.451e-08, -1.0, 0.0, -7.451e-08, -1.0, 0.0, -7.451e-08, -1.0, 0.0, -8.515e-08, -1.0, 0.0, -8.515e-08, -1.0, 0.0, -8.515e-08, -1.0, 0.0, -8.515e-08, -1.0, 0.0, -8.515e-08, -1.0, 0.0, -8.515e-08, -1.0, 0.0, -8.515e-08, -1.0, 0.0, -8.515e-08, -1.0, 0.0, -8.515e-08, -1.0, 0.0, -8.515e-08, -1.0, 0.0, -8.515e-08, -1.0, 0.0, -8.515e-08, -1.0, 0.0, -1.49e-07, -1.0, 0.0, -1.49e-07, -1.0, 0.0, -1.49e-07, -1.0, 0.0, -1.49e-07, -1.0, 0.0, -1.49e-07, -1.0, 0.0, -1.49e-07, -1.0, 0.0, 0.0, -1.0, 0.0, 0.0, -1.0, 0.0, 0.0, -1.0, 0.0, 0.0, -1.0, 0.0, 0.0, -1.0, 0.0, 0.0, -1.0, 0.0, 0.0, -1.0, 0.0, 0.0, -1.0, 0.0, 0.0, -1.0, 0.0, 0.0, -1.0, 0.0, 0.0, -1.0, 0.0, 0.0, -1.0, 0.0, 0.0, -1.0, 0.0, 0.0, -1.0, 0.0, 0.0, -1.0, 0.0, 0.0, -1.0, 0.0, 0.0, -1.0, 0.0, 0.0, -1.0, 0.0, 0.0, -1.0, 0.0, 0.0, -1.0, 0.0, 0.0, -1.0, 0.0, 0.0, -1.0, 0.0, 0.0, -1.0, 0.0, 0.0, -1.0, 0.0, -5.96e-07, -1.0, 0.0, -5.96e-07, -1.0, 0.0, -5.96e-07, -1.0, 0.0, -5.96e-07, -1.0, 0.0, -5.96e-07, -1.0, 0.0, -5.96e-07, -1.0, 0.0, -5.96e-07, -1.0, 0.0, -5.96e-07, -1.0, 0.0, -5.96e-07, -1.0, 0.0, -5.96e-07, -1.0, 0.0, -5.96e-07, -1.0, 0.0, -5.96e-07, -1.0, 0.0, 7.451e-08, 1.0, 0.0, 7.451e-08, 1.0, 0.0, 7.451e-08, 1.0, 0.0, 7.451e-08, 1.0, 0.0, 7.451e-08, 1.0, 0.0, 7.451e-08, 1.0, 0.0, 7.451e-08, 1.0, 0.0, 7.451e-08, 1.0, 0.0, 7.451e-08, 1.0, 0.0, 7.451e-08, 1.0, 0.0, 7.451e-08, 1.0, 0.0, 7.451e-08, 1.0, 0.0, 7.451e-08, 1.0, 0.0, 7.451e-08, 1.0, 0.0, 7.451e-08, 1.0, 0.0, 7.451e-08, 1.0, 0.0, 7.451e-08, 1.0, 0.0, 7.451e-08, 1.0, 0.0, 7.451e-08, 1.0, 0.0, 7.451e-08, 1.0, 0.0, 7.451e-08, 1.0, 0.0, 7.451e-08, 1.0, 0.0, 7.451e-08, 1.0, 0.0, 7.451e-08, 1.0, 0.0, 9.313e-08, 1.0, 0.0, 9.313e-08, 1.0, 0.0, 9.313e-08, 1.0, 0.0, 9.313e-08, 1.0, 0.0, 9.313e-08, 1.0, 0.0, 9.313e-08, 1.0, 0.0, 7.451e-08, 1.0, 0.0, 7.451e-08, 1.0, 0.0, 7.451e-08, 1.0, 0.0, 7.451e-08, 1.0, 0.0, 7.451e-08, 1.0, 0.0, 7.451e-08, 1.0, 0.0, 7.451e-08, 1.0, 0.0, 7.451e-08, 1.0, 0.0, 7.451e-08, 1.0, 0.0, 7.451e-08, 1.0, 0.0, 7.451e-08, 1.0, 0.0, 7.451e-08, 1.0, 0.0, 7.451e-08, 1.0, 0.0, 7.451e-08, 1.0, 0.0, 7.451e-08, 1.0, 0.0, 7.451e-08, 1.0, 0.0, 7.451e-08, 1.0, 0.0, 7.451e-08, 1.0, 0.0, 7.451e-08, 1.0, 0.0, 7.451e-08, 1.0, 0.0, 7.451e-08, 1.0, 0.0, 7.451e-08, 1.0, 0.0, 7.451e-08, 1.0, 0.0, 7.451e-08, 1.0, 0.0, 1.49e-07, 1.0, 0.0, 1.49e-07, 1.0, 0.0, 1.49e-07, 1.0, 0.0, 1.49e-07, 1.0, 0.0, 1.49e-07, 1.0, 0.0, 1.192e-07, 1.0, 0.0, 1.192e-07, 1.0, 0.0, 1.49e-07, 1.0, 0.0, 1.192e-07, 1.0, 0.0, 1.192e-07, 1.0, 0.0, 1.49e-07, 1.0, 0.0, 1.49e-07, 1.0, 0.0, 1.192e-07, 1.0, 0.0, 1.192e-07, 1.0, 0.0, 6.705e-08, 1.0, 0.0, 6.705e-08, 1.0, 0.0, 1.192e-07, 1.0, 0.0, 6.706e-08, 1.0, 0.0, 6.705e-08, 1.0, 0.0, 6.706e-08, 1.0, 0.0, 7.451e-08, 1.0, 0.0, 7.451e-08, 1.0, 0.0, 6.706e-08, 1.0, 0.0, 7.451e-08, 1.0, 0.0, 7.451e-08, 1.0, 0.0, 7.451e-08, 1.0, 0.0, 7.451e-08, 1.0, 0.0, 7.451e-08, 1.0, 0.0, 7.451e-08, 1.0, 0.0, 7.451e-08, 1.0, 0.0, 8.515e-08, 1.0, 0.0, 8.515e-08, 1.0, 0.0, 8.515e-08, 1.0, 0.0, 8.515e-08, 1.0, 0.0, 8.515e-08, 1.0, 0.0, 8.515e-08, 1.0, 0.0, 8.515e-08, 1.0, 0.0, 8.515e-08, 1.0, 0.0, 8.515e-08, 1.0, 0.0, 8.515e-08, 1.0, 0.0, 8.515e-08, 1.0, 0.0, 8.515e-08, 1.0, 0.0, 2.98e-07, 1.0, 0.0, 2.98e-07, 1.0, 0.0, 2.98e-07, 1.0, 0.0, 2.98e-07, 1.0, 0.0, 2.98e-07, 1.0, 0.0, 2.98e-07, 1.0, 0.0, 2.98e-07, 1.0, 0.0, 2.98e-07, 1.0, 0.0, 2.98e-07, 1.0, 0.0, 2.98e-07, 1.0, 0.0, 2.98e-07, 1.0, 0.0, 2.98e-07, 1.0, 0.0, 0.0, 1.0, 0.0, 0.0, 1.0, 0.0, 4.967e-08, 1.0, 0.0, 4.967e-08, 1.0, 0.0, 0.0, 1.0, 0.0, 4.967e-08, 1.0, 0.0, 0.0, 1.0, 0.0, 0.0, 1.0, 0.0, 4.967e-08, 1.0, 0.0, 4.967e-08, 1.0, 0.0, 0.0, 1.0, 0.0, 4.967e-08, 1.0, 0.0, 4.967e-08, 1.0, 0.0, 4.967e-08, 1.0, 0.0, 8.941e-08, 1.0, 0.0, 8.941e-08, 1.0, 0.0, 4.967e-08, 1.0, 0.0, 8.941e-08, 1.0, 0.0, 4.967e-08, 1.0, 0.0, 4.967e-08, 1.0, 0.0, 8.941e-08, 1.0, 0.0, 8.941e-08, 1.0, 0.0, 4.967e-08, 1.0, 0.0, 8.941e-08, 1.0, 0.0, 8.941e-08, 1.0, 0.0, 8.941e-08, 1.0, 0.0, 7.947e-08, 1.0, 0.0, 7.947e-08, 1.0, 0.0, 8.941e-08, 1.0, 0.0, 7.947e-08, 1.0, 0.0, 8.941e-08, 1.0, 0.0, 8.941e-08, 1.0, 0.0, 7.947e-08, 1.0, 0.0, 7.947e-08, 1.0, 0.0, 8.941e-08, 1.0, 0.0, 7.947e-08, 1.0, 3.348e-08, 7.576e-08, 1.0, 0.0, 7.451e-08, 1.0, 2.45e-07, 8.563e-08, 1.0, 0.0, 7.451e-08, 1.0, -6.627e-08, 7.647e-08, 1.0, -1.246e-06, 9.788e-08, 1.0, 3.348e-08, 7.576e-08, 1.0, 2.45e-07, 8.563e-08, 1.0, 4.426e-08, 9.713e-08, 1.0, 4.426e-08, 9.713e-08, 1.0, 2.45e-07, 8.563e-08, 1.0, 0.0, 9.934e-08, 1.0, -1.246e-06, 9.788e-08, 1.0, -6.627e-08, 7.647e-08, 1.0, -8.998e-08, 8.611e-08, 1.0, -8.998e-08, 8.611e-08, 1.0, -6.627e-08, 7.647e-08, 1.0, 0.0, 8.515e-08, 1.0, 4.001e-08, 8.241e-08, 1.0, 0.0, 8.515e-08, 1.0, 4.9e-08, 3.084e-08, 1.0, 0.0, 8.515e-08, 1.0, -6.401e-08, 8.241e-08, 1.0, -7.84e-08, 3.084e-08, 1.0, 4.9e-08, 3.084e-08, 1.0, 0.0, 0.0, 1.0, 0.0, 0.0, 1.0, 0.0, 0.0, 1.0, -7.84e-08, 3.084e-08, 1.0, 0.0, 0.0, 1.0, 4.9e-08, 3.084e-08, 1.0, 0.0, 0.0, 1.0, 6.171e-08, 7.22e-08, 1.0, 0.0, 0.0, 1.0, 0.0, 0.0, 1.0, 6.171e-08, 7.22e-08, 1.0, 4.001e-08, 8.241e-08, 1.0, 4.9e-08, 3.084e-08, 1.0, 6.171e-08, 7.22e-08, 1.0, 0.0, 0.0, 1.0, -7.84e-08, 3.084e-08, 1.0, -9.874e-08, 7.22e-08, 1.0, 6.171e-08, 7.22e-08, 1.0, 0.0, 0.0, 1.0, -9.874e-08, 7.22e-08, 1.0, -7.84e-08, 3.084e-08, 1.0, -6.401e-08, 8.241e-08, 1.0, -9.874e-08, 7.22e-08, 1.0, 6.171e-08, 7.22e-08, 1.0, -9.874e-08, 7.22e-08, 1.0, 0.0, 8.515e-08, 1.0, 0.0, 8.515e-08, 1.0, -9.874e-08, 7.22e-08, 1.0, 0.0, 8.515e-08, 1.0, 0.0, 0.0, 1.0, 0.0, 0.0, 1.0, 0.0, 0.0, 1.0, 0.0, 0.0, 1.0, 0.0, 0.0, 1.0, 0.0, 0.0, 1.0, 0.0, 0.0, 1.0, 0.0, 0.0, 1.0, 0.0, 0.0, 1.0, 0.0, 0.0, 1.0, 0.0, 0.0, 1.0, 0.0, 0.0, 1.0, 0.0, 0.0, 1.0, 0.0, 0.0, 1.0, 0.0, 0.0, 1.0, 0.0, 0.0, 1.0, 0.0, 0.0, 1.0, 0.0, 0.0, 1.0, 0.0, 0.0, 1.0, 0.0, 0.0, 1.0, 0.0, 0.0, 1.0, 0.0, 0.0, 1.0, 0.0, 0.0, 1.0, 0.0, 0.0, 1.0, 0.0, 0.0, 1.0, 0.0, 0.0, 1.0, 0.0, 0.0, 1.0, 0.0, 0.0, 1.0, 0.0, 0.0, 1.0, 0.0, 0.0, 1.0, 0.0, 0.0, 1.0, 0.0, 0.0, 1.0, 0.0, 0.0, 1.0, 0.0, 0.0, 1.0, 0.0, 0.0, 1.0, 0.0, 0.0, 1.0, 0.0, 9.934e-08, 1.0, 0.0, 9.934e-08, 1.0, 0.0, 9.934e-08, 1.0, 0.0, 9.934e-08, 1.0, 0.0, 9.934e-08, 1.0, 0.0, 9.934e-08, 1.0, 0.0, 9.934e-08, 1.0, 0.0, 9.934e-08, 1.0, 0.0, 9.934e-08, 1.0, 0.0, 9.934e-08, 1.0, 0.0, 9.934e-08, 1.0, 0.0, 9.934e-08, 1.0, 0.0, 0.0, 1.0, 0.0, 0.0, 1.0, 0.0, 0.0, 1.0, 0.0, 0.0, 1.0, 0.0, 0.0, 1.0, 0.0, 0.0, 1.0, 0.0, 0.0, 1.0, 0.0, 0.0, 1.0, 0.0, 0.0, 1.0, 0.0, 0.0, 1.0, 0.0, 0.0, 1.0, 0.0, 0.0, 1.0, 0.0, 0.0, 1.0, 0.0, 0.0, 1.0, 0.0, 0.0, 1.0, 0.0, 0.0, 1.0, 0.0, 0.0, 1.0, 0.0, 0.0, 1.0, 0.0, 0.0, 1.0, 0.0, 0.0, 1.0, 0.0, 0.0, 1.0, 0.0, 0.0, 1.0, 0.0, 0.0, 1.0, 0.0, 0.0, 1.0, 0.0, 1.325e-07, 1.0, 0.0, 1.325e-07, 1.0, 0.0, 1.325e-07, 1.0, 0.0, 1.325e-07, 1.0, 0.0, 1.325e-07, 1.0, 0.0, 1.325e-07, 1.0])] * 3)])

# ---- objects
ob_player_ship = bpy.data.objects.new('Player Ship', me_untitled)

# ---- transforms, parenting, visibility, modifiers, constraints
ob_player_ship.location = (0.0, 0.0, 0.0)

# ---- collection membership
col_collection.objects.link(ob_player_ship)

# ---- scene / render settings (as saved in the file)
scene.frame_start = 1; scene.frame_end = 250; scene.frame_set(1)
scene.render.engine = 'BLENDER_EEVEE_NEXT'
bpy.context.view_layer.update()

# ---- added for rendering (the .blend has no active camera and no usable light): camera, sun
cam_auto = bpy.data.cameras.new('AutoCamera')
cam_auto.lens = 50.0
cam_auto.sensor_width = 36.0
cam_auto.clip_end = 1000.0
ob_auto_camera = bpy.data.objects.new('AutoCamera', cam_auto)
scene.collection.objects.link(ob_auto_camera)
ob_auto_camera.location = (1.60354, -1.85144, 1.46104)
ob_auto_camera.rotation_euler = (1.09748, -7.21219e-08, 0.694738)
scene.camera = ob_auto_camera
light_auto_sun = bpy.data.lights.new('AutoSun', 'SUN')
light_auto_sun.energy = 3.0
light_auto_sun.angle = 0.0523599
ob_auto_sun = bpy.data.objects.new('AutoSun', light_auto_sun)
scene.collection.objects.link(ob_auto_sun)
ob_auto_sun.rotation_euler = (0.872665, 0.174533, 0.523599)
bpy.context.view_layer.update()
